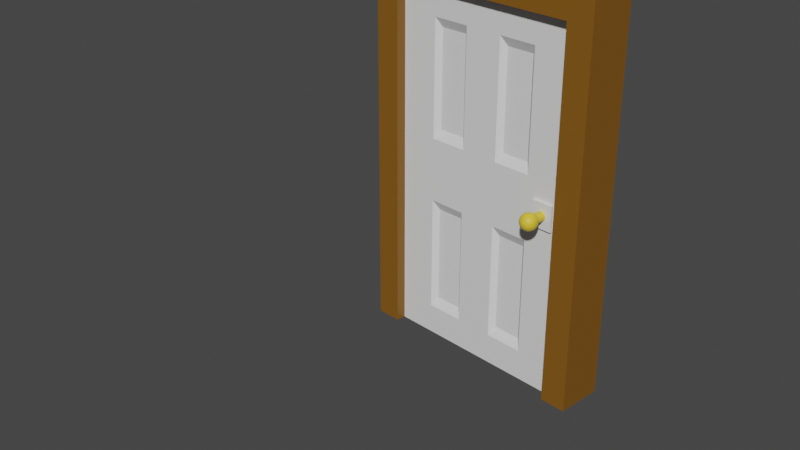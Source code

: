 # Source: DOOR.blend  (saved by Blender 2.81.16; exported with 4.5.12 LTS)
import bpy
from mathutils import Matrix  # noqa: F401  (used for matrix-valued properties, if any)

bpy.ops.wm.read_factory_settings(use_empty=True)
scene = bpy.context.scene
scene.name = 'Scene'

# ---- collections
col_collection = bpy.data.collections.new('Collection'); scene.collection.children.link(col_collection)

# ---- materials (node trees are filled in below, after node groups)
mat_brown = bpy.data.materials.new('brown')
mat_brown.use_transparent_shadow = False
mat_white = bpy.data.materials.new('white')
mat_white.use_transparent_shadow = False
mat_material_001 = bpy.data.materials.new('Material.001')
mat_material_001.use_transparent_shadow = False

# ---- material node trees
mat_brown.use_nodes = True; mat_brown.node_tree.nodes.clear()
_N = mat_brown.node_tree.nodes; _L = mat_brown.node_tree.links
n0 = _N.new('ShaderNodeOutputMaterial'); n0.name = 'Material Output'; n0.location = (300, 300)
n1 = _N.new('ShaderNodeBsdfPrincipled'); n1.name = 'Principled BSDF'; n1.location = (10, 300)
n1.distribution = 'GGX'
n1.subsurface_method = 'BURLEY'
n1.inputs[0].default_value = (0.2215, 0.09377, 0.007244, 1.0)
n1.inputs[3].default_value = 1.45
n1.inputs[27].default_value = (0.0, 0.0, 0.0, 1.0)
n1.inputs[28].default_value = 1.0
_L.new(n1.outputs[0], n0.inputs[0])
n0.is_active_output = True
mat_white.use_nodes = True; mat_white.node_tree.nodes.clear()
_N = mat_white.node_tree.nodes; _L = mat_white.node_tree.links
n0 = _N.new('ShaderNodeOutputMaterial'); n0.name = 'Material Output'; n0.location = (300, 300)
n1 = _N.new('ShaderNodeBsdfPrincipled'); n1.name = 'Principled BSDF'; n1.location = (10, 300)
n1.distribution = 'GGX'
n1.subsurface_method = 'BURLEY'
n1.inputs[3].default_value = 1.45
n1.inputs[27].default_value = (0.0, 0.0, 0.0, 1.0)
n1.inputs[28].default_value = 1.0
_L.new(n1.outputs[0], n0.inputs[0])
n0.is_active_output = True
mat_material_001.use_nodes = True; mat_material_001.node_tree.nodes.clear()
_N = mat_material_001.node_tree.nodes; _L = mat_material_001.node_tree.links
n0 = _N.new('ShaderNodeOutputMaterial'); n0.name = 'Material Output'; n0.location = (300, 300)
n1 = _N.new('ShaderNodeBsdfPrincipled'); n1.name = 'Principled BSDF'; n1.location = (10, 300)
n1.distribution = 'GGX'
n1.subsurface_method = 'BURLEY'
n1.inputs[0].default_value = (0.8, 0.5712, 0.03942, 1.0)
n1.inputs[3].default_value = 1.45
n1.inputs[27].default_value = (0.0, 0.0, 0.0, 1.0)
n1.inputs[28].default_value = 1.0
_L.new(n1.outputs[0], n0.inputs[0])
n0.is_active_output = True

# ---- world
world_world = bpy.data.worlds.new('World'); scene.world = world_world
world_world.use_nodes = True; world_world.node_tree.nodes.clear()
_N = world_world.node_tree.nodes; _L = world_world.node_tree.links
n0 = _N.new('ShaderNodeOutputWorld'); n0.name = 'World Output'; n0.location = (300, 300)
n1 = _N.new('ShaderNodeBackground'); n1.name = 'Background'; n1.location = (10, 300)
n1.inputs[0].default_value = (0.05088, 0.05088, 0.05088, 1.0)
_L.new(n1.outputs[0], n0.inputs[0])
n0.is_active_output = True
world_world.color = (0.05088, 0.05088, 0.05088)
world_world.use_sun_shadow = False
world_world.sun_shadow_jitter_overblur = 0.0

# ---- cameras
cam_camera = bpy.data.cameras.new('Camera')
cam_camera.clip_end = 100.0
cam_camera.ortho_scale = 7.314

# ---- meshes
me_cube_001 = bpy.data.meshes.new('Cube.001')
me_cube_001.from_pydata([(-0.1665, -1.0, -1.0), (-0.1665, -1.0, 2.787), (-0.1665, 1.0, -1.0), (-0.1665, 1.0, 2.787), (1.0, -1.0, -1.0), (1.0, -1.0, 2.787), (1.0, 1.0, -1.0), (1.0, 1.0, 2.787), (-0.1665, -1.0, 2.542), (-0.1665, 1.0, 2.542), (1.0, 1.0, 2.542), (1.0, -1.0, 2.542), (10.88, 1.0, 2.787), (10.88, -1.0, 2.787), (10.88, 1.0, 2.542), (10.88, -1.0, 2.542), (9.709, -1.0, 2.542), (9.709, -1.0, 2.787), (9.709, 1.0, 2.787), (9.709, 1.0, 2.542), (10.88, 1.0, -1.0), (10.88, -1.0, -1.0), (9.709, -1.0, -1.0), (9.709, 1.0, -1.0)], [], [(8, 1, 3, 9), (9, 3, 7, 10), (17, 16, 15, 13), (11, 5, 1, 8), (2, 6, 4, 0), (7, 3, 1, 5), (4, 11, 8, 0), (6, 10, 11, 4), (2, 9, 10, 6), (0, 8, 9, 2), (14, 12, 13, 15), (19, 18, 12, 14), (18, 17, 13, 12), (15, 16, 22, 21), (11, 10, 19, 16), (7, 5, 17, 18), (10, 7, 18, 19), (5, 11, 16, 17), (22, 23, 20, 21), (19, 14, 20, 23), (14, 15, 21, 20), (16, 19, 23, 22)])
_uv = me_cube_001.uv_layers.new(name='UVMap')
_uv.uv.foreach_set('vector', [0.5966, 0.0, 0.625, 0.0, 0.625, 0.25, 0.5966, 0.25, 0.5966, 0.25, 0.625, 0.25, 0.625, 0.5, 0.5966, 0.5, 0.625, 0.75, 0.5966, 0.75, 0.5966, 0.75, 0.625, 0.75, 0.5966, 0.75, 0.625, 0.75, 0.625, 1.0, 0.5966, 1.0, 0.125, 0.5, 0.375, 0.5, 0.375, 0.75, 0.125, 0.75, 0.625, 0.5, 0.875, 0.5, 0.875, 0.75, 0.625, 0.75, 0.375, 0.75, 0.5966, 0.75, 0.5966, 1.0, 0.375, 1.0, 0.375, 0.5, 0.5966, 0.5, 0.5966, 0.75, 0.375, 0.75, 0.375, 0.25, 0.5966, 0.25, 0.5966, 0.5, 0.375, 0.5, 0.375, 0.0, 0.5966, 0.0, 0.5966, 0.25, 0.375, 0.25, 0.5966, 0.5, 0.625, 0.5, 0.625, 0.75, 0.5966, 0.75, 0.5966, 0.5, 0.625, 0.5, 0.625, 0.5, 0.5966, 0.5, 0.625, 0.5, 0.625, 0.75, 0.625, 0.75, 0.625, 0.5, 0.5966, 0.75, 0.5966, 0.75, 0.5966, 0.75, 0.5966, 0.75, 0.5966, 0.75, 0.5966, 0.5, 0.5966, 0.5, 0.5966, 0.75, 0.625, 0.5, 0.625, 0.75, 0.625, 0.75, 0.625, 0.5, 0.5966, 0.5, 0.625, 0.5, 0.625, 0.5, 0.5966, 0.5, 0.625, 0.75, 0.5966, 0.75, 0.5966, 0.75, 0.625, 0.75, 0.5966, 0.75, 0.5966, 0.5, 0.5966, 0.5, 0.5966, 0.75, 0.5966, 0.5, 0.5966, 0.5, 0.5966, 0.5, 0.5966, 0.5, 0.5966, 0.5, 0.5966, 0.75, 0.5966, 0.75, 0.5966, 0.5, 0.5966, 0.75, 0.5966, 0.5, 0.5966, 0.5, 0.5966, 0.75])
me_cube_001.materials.append(mat_brown)
me_cube_001.use_remesh_fix_poles = True
me_cube_001.use_remesh_preserve_attributes = False
me_cube_001.use_mirror_vertex_groups = False
me_cube_001.update()
me_cube_002 = bpy.data.meshes.new('Cube.002')
me_cube_002.from_pydata([(-1.0, -1.0, -1.0), (-1.0, -1.0, 1.0), (-1.0, 1.0, -1.0), (-1.0, 1.0, 1.0), (1.0, -1.0, -1.0), (1.0, -1.0, 1.0), (1.0, 1.0, -1.0), (1.0, 1.0, 1.0), (0.6, 1.0, -1.0), (0.2, 1.0, -1.0), (-0.2, 1.0, -1.0), (-0.6, 1.0, -1.0), (-0.6, 1.0, 1.0), (-0.2, 1.0, 1.0), (0.2, 1.0, 1.0), (0.6, 1.0, 1.0), (-0.6, -1.0, -1.0), (-0.2, -1.0, -1.0), (0.2, -1.0, -1.0), (0.6, -1.0, -1.0), (0.6, -1.0, 1.0), (0.2, -1.0, 1.0), (-0.2, -1.0, 1.0), (-0.6, -1.0, 1.0), (-1.0, -1.0, -0.8309), (-1.0, -1.0, -0.178), (-1.0, -1.0, 0.178), (-1.0, -1.0, 0.8309), (-1.0, 1.0, 0.8309), (-1.0, 1.0, 0.178), (-1.0, 1.0, -0.178), (-1.0, 1.0, -0.8309), (1.0, 1.0, 0.8309), (1.0, 1.0, 0.178), (1.0, 1.0, -0.178), (1.0, 1.0, -0.8309), (1.0, -1.0, 0.8309), (0.9144, -1.0, 0.0702), (0.9144, -1.0, -0.0702), (1.0, -1.0, -0.8309), (0.547, -0.6297, 0.7778), (0.547, -0.6297, 0.231), (0.547, -0.6297, -0.231), (0.547, -0.6297, -0.7778), (0.253, -0.6297, 0.7778), (0.253, -0.6297, 0.231), (0.253, -0.6297, -0.231), (0.253, -0.6297, -0.7778), (-0.253, -0.6297, 0.7778), (-0.253, -0.6297, 0.231), (-0.253, -0.6297, -0.231), (-0.253, -0.6297, -0.7778), (-0.547, -0.6297, 0.7778), (-0.547, -0.6297, 0.231), (-0.547, -0.6297, -0.231), (-0.547, -0.6297, -0.7778), (-0.6, 1.0, 0.8309), (-0.6, 1.0, 0.178), (-0.6, 1.0, -0.178), (-0.6, 1.0, -0.8309), (-0.2, 1.0, 0.8309), (-0.2, 1.0, 0.178), (-0.2, 1.0, -0.178), (-0.2, 1.0, -0.8309), (0.2, 1.0, 0.8309), (0.2, 1.0, 0.178), (0.2, 1.0, -0.178), (0.2, 1.0, -0.8309), (0.6, 1.0, 0.8309), (0.6, 1.0, 0.178), (0.6, 1.0, -0.178), (0.6, 1.0, -0.8309), (0.6, -1.0, 0.8309), (0.6856, -1.0, 0.0702), (0.6856, -1.0, -0.0702), (0.6, -1.0, -0.8309), (0.2, -1.0, 0.8309), (0.2, -1.0, 0.178), (0.2, -1.0, -0.178), (0.2, -1.0, -0.8309), (-0.2, -1.0, 0.8309), (-0.2, -1.0, 0.178), (-0.2, -1.0, -0.178), (-0.2, -1.0, -0.8309), (-0.6, -1.0, 0.8309), (-0.6, -1.0, 0.178), (-0.6, -1.0, -0.178), (-0.6, -1.0, -0.8309), (1.0, -1.0, 0.178), (1.0, -1.0, -0.178), (0.6, -1.0, 0.178), (0.6, -1.0, -0.178), (0.848, -1.197, 0.02675), (0.848, -1.197, -0.02675), (0.752, -1.197, 0.02675), (0.752, -1.197, -0.02675), (0.9144, -1.197, 0.0702), (0.9144, -1.197, -0.0702), (0.6856, -1.197, 0.0702), (0.6856, -1.197, -0.0702), (0.8, -1.197, -5.215e-08), (0.751, -1.897, 0.0002515), (0.7377, -1.977, 0.0002515), (0.7267, -2.076, 0.0002515), (0.7186, -2.189, 0.0002515), (0.7136, -2.311, 0.0002515), (0.7119, -2.437, 0.0002515), (0.7136, -2.564, 0.0002515), (0.751, -2.978, 0.0002515), (0.752, -1.897, -0.004917), (0.7389, -1.977, -0.006327), (0.7281, -2.076, -0.007484), (0.7201, -2.189, -0.008344), (0.7152, -2.311, -0.008873), (0.7136, -2.437, -0.009052), (0.7152, -2.564, -0.008873), (0.7201, -2.686, -0.008344), (0.7281, -2.799, -0.007484), (0.7389, -2.897, -0.006327), (0.752, -2.978, -0.004917), (0.7669, -3.038, -0.003309), (0.7831, -3.075, -0.001564), (0.7548, -1.897, -0.009887), (0.7424, -1.977, -0.01265), (0.7323, -2.076, -0.01492), (0.7248, -2.189, -0.01661), (0.7201, -2.311, -0.01765), (0.7186, -2.437, -0.018), (0.7201, -2.564, -0.01765), (0.7248, -2.686, -0.01661), (0.7323, -2.799, -0.01492), (0.7424, -2.897, -0.01265), (0.7548, -2.978, -0.009887), (0.7688, -3.038, -0.006732), (0.7841, -3.075, -0.003309), (0.7593, -1.897, -0.01447), (0.7482, -1.977, -0.01848), (0.7391, -2.076, -0.02178), (0.7323, -2.189, -0.02423), (0.7281, -2.311, -0.02573), (0.7267, -2.437, -0.02624), (0.7281, -2.564, -0.02573), (0.7323, -2.686, -0.02423), (0.7391, -2.799, -0.02178), (0.7482, -2.897, -0.01848), (0.7593, -2.978, -0.01447), (0.772, -3.038, -0.009887), (0.7857, -3.075, -0.004917), (0.7654, -1.897, -0.01848), (0.7559, -1.977, -0.02359), (0.7482, -2.076, -0.02779), (0.7424, -2.189, -0.0309), (0.7389, -2.311, -0.03282), (0.7377, -2.437, -0.03347), (0.7389, -2.564, -0.03282), (0.7424, -2.686, -0.0309), (0.7482, -2.799, -0.02779), (0.7559, -2.897, -0.02359), (0.7654, -2.978, -0.01848), (0.7762, -3.038, -0.01265), (0.7878, -3.075, -0.006327), (0.7728, -1.897, -0.02178), (0.7654, -1.977, -0.02779), (0.7593, -2.076, -0.03272), (0.7548, -2.189, -0.03638), (0.752, -2.311, -0.03864), (0.751, -2.437, -0.0394), (0.752, -2.564, -0.03864), (0.7548, -2.686, -0.03638), (0.7593, -2.799, -0.03272), (0.7654, -2.897, -0.02779), (0.7728, -2.978, -0.02178), (0.7813, -3.038, -0.01492), (0.7904, -3.075, -0.007484), (0.7813, -1.897, -0.02423), (0.7762, -1.977, -0.0309), (0.772, -2.076, -0.03638), (0.7688, -2.189, -0.04045), (0.7669, -2.311, -0.04296), (0.7663, -2.437, -0.04381), (0.7669, -2.564, -0.04296), (0.7688, -2.686, -0.04045), (0.772, -2.799, -0.03638), (0.7762, -2.897, -0.0309), (0.7813, -2.978, -0.02423), (0.7871, -3.038, -0.01661), (0.7934, -3.075, -0.008344), (0.7904, -1.897, -0.02573), (0.7878, -1.977, -0.03282), (0.7857, -2.076, -0.03864), (0.7841, -2.189, -0.04296), (0.7831, -2.311, -0.04562), (0.7828, -2.437, -0.04652), (0.7831, -2.564, -0.04562), (0.7841, -2.686, -0.04296), (0.7857, -2.799, -0.03864), (0.7878, -2.897, -0.03282), (0.7904, -2.978, -0.02573), (0.7934, -3.038, -0.01765), (0.7966, -3.075, -0.008873), (0.8, -1.897, -0.02624), (0.8, -1.977, -0.03347), (0.8, -2.076, -0.0394), (0.8, -2.189, -0.04381), (0.8, -2.311, -0.04652), (0.8, -2.437, -0.04744), (0.8, -2.564, -0.04652), (0.8, -2.686, -0.04381), (0.8, -2.799, -0.0394), (0.8, -2.897, -0.03347), (0.8, -2.978, -0.02624), (0.8, -3.038, -0.018), (0.8, -3.075, -0.009052), (0.8096, -1.897, -0.02573), (0.8122, -1.977, -0.03282), (0.8143, -2.076, -0.03864), (0.8159, -2.189, -0.04296), (0.8169, -2.311, -0.04562), (0.8172, -2.437, -0.04652), (0.8169, -2.564, -0.04562), (0.8159, -2.686, -0.04296), (0.8143, -2.799, -0.03864), (0.8122, -2.897, -0.03282), (0.8096, -2.978, -0.02573), (0.8066, -3.038, -0.01765), (0.8034, -3.075, -0.008873), (0.8187, -1.897, -0.02423), (0.8238, -1.977, -0.0309), (0.828, -2.076, -0.03638), (0.8312, -2.189, -0.04045), (0.8331, -2.311, -0.04296), (0.8337, -2.437, -0.04381), (0.8331, -2.564, -0.04296), (0.8312, -2.686, -0.04045), (0.828, -2.799, -0.03638), (0.8238, -2.897, -0.0309), (0.8187, -2.978, -0.02423), (0.8129, -3.038, -0.01661), (0.8066, -3.075, -0.008344), (0.8272, -1.897, -0.02178), (0.8346, -1.977, -0.02779), (0.8407, -2.076, -0.03272), (0.8452, -2.189, -0.03638), (0.848, -2.311, -0.03864), (0.849, -2.437, -0.0394), (0.848, -2.564, -0.03864), (0.8452, -2.686, -0.03638), (0.8407, -2.799, -0.03272), (0.8346, -2.897, -0.02779), (0.8272, -2.978, -0.02178), (0.8187, -3.038, -0.01492), (0.8096, -3.075, -0.007484), (0.8346, -1.897, -0.01848), (0.8441, -1.977, -0.02359), (0.8518, -2.076, -0.02779), (0.8576, -2.189, -0.0309), (0.8611, -2.311, -0.03282), (0.8623, -2.437, -0.03347), (0.8611, -2.564, -0.03282), (0.8576, -2.686, -0.0309), (0.8518, -2.799, -0.02779), (0.8441, -2.897, -0.02359), (0.8346, -2.978, -0.01848), (0.8238, -3.038, -0.01265), (0.8122, -3.075, -0.006327), (0.8407, -1.897, -0.01447), (0.8518, -1.977, -0.01848), (0.8609, -2.076, -0.02178), (0.8677, -2.189, -0.02423), (0.8719, -2.311, -0.02573), (0.8733, -2.437, -0.02624), (0.8719, -2.564, -0.02573), (0.8677, -2.686, -0.02423), (0.8609, -2.799, -0.02178), (0.8518, -2.897, -0.01848), (0.8407, -2.978, -0.01447), (0.828, -3.038, -0.009887), (0.8143, -3.075, -0.004917), (0.8, -3.088, 0.0002515), (0.8452, -1.897, -0.009887), (0.8576, -1.977, -0.01265), (0.8677, -2.076, -0.01492), (0.8752, -2.189, -0.01661), (0.8799, -2.311, -0.01765), (0.8814, -2.437, -0.018), (0.8799, -2.564, -0.01765), (0.8752, -2.686, -0.01661), (0.8677, -2.799, -0.01492), (0.8576, -2.897, -0.01265), (0.8452, -2.978, -0.009887), (0.8312, -3.038, -0.006732), (0.8159, -3.075, -0.003309), (0.848, -1.897, -0.004917), (0.8611, -1.977, -0.006327), (0.8719, -2.076, -0.007484), (0.8799, -2.189, -0.008344), (0.8848, -2.311, -0.008873), (0.8864, -2.437, -0.009052), (0.8848, -2.564, -0.008873), (0.8799, -2.686, -0.008344), (0.8719, -2.799, -0.007484), (0.8611, -2.897, -0.006327), (0.848, -2.978, -0.004917), (0.8331, -3.038, -0.003309), (0.8169, -3.075, -0.001564), (0.849, -1.897, 0.0002515), (0.8623, -1.977, 0.0002515), (0.8733, -2.076, 0.0002515), (0.8814, -2.189, 0.0002515), (0.8864, -2.311, 0.0002515), (0.8881, -2.437, 0.0002515), (0.8864, -2.564, 0.0002515), (0.8814, -2.686, 0.0002515), (0.8733, -2.799, 0.0002515), (0.8623, -2.897, 0.0002515), (0.849, -2.978, 0.0002515), (0.8337, -3.038, 0.0002515), (0.8172, -3.075, 0.0002515), (0.848, -1.897, 0.00542), (0.8611, -1.977, 0.00683), (0.8719, -2.076, 0.007987), (0.8799, -2.189, 0.008847), (0.8848, -2.311, 0.009376), (0.8864, -2.437, 0.009555), (0.8848, -2.564, 0.009376), (0.8799, -2.686, 0.008847), (0.8719, -2.799, 0.007987), (0.8611, -2.897, 0.00683), (0.848, -2.978, 0.00542), (0.8331, -3.038, 0.003812), (0.8169, -3.075, 0.002067), (0.8452, -1.897, 0.01039), (0.8576, -1.977, 0.01316), (0.8677, -2.076, 0.01543), (0.8752, -2.189, 0.01711), (0.8799, -2.311, 0.01815), (0.8814, -2.437, 0.0185), (0.8799, -2.564, 0.01815), (0.8752, -2.686, 0.01711), (0.8677, -2.799, 0.01543), (0.8576, -2.897, 0.01316), (0.8452, -2.978, 0.01039), (0.8312, -3.038, 0.007235), (0.8159, -3.075, 0.003812), (0.8407, -1.897, 0.01497), (0.8518, -1.977, 0.01899), (0.8609, -2.076, 0.02228), (0.8677, -2.189, 0.02473), (0.8719, -2.311, 0.02624), (0.8733, -2.437, 0.02675), (0.8719, -2.564, 0.02624), (0.8677, -2.686, 0.02473), (0.8609, -2.799, 0.02228), (0.8518, -2.897, 0.01899), (0.8407, -2.978, 0.01497), (0.828, -3.038, 0.01039), (0.8143, -3.075, 0.00542), (0.8346, -1.897, 0.01899), (0.8441, -1.977, 0.0241), (0.8518, -2.076, 0.02829), (0.8576, -2.189, 0.03141), (0.8611, -2.311, 0.03332), (0.8623, -2.437, 0.03397), (0.8611, -2.564, 0.03332), (0.8576, -2.686, 0.03141), (0.8518, -2.799, 0.02829), (0.8441, -2.897, 0.0241), (0.8346, -2.978, 0.01899), (0.8238, -3.038, 0.01316), (0.8122, -3.075, 0.00683), (0.8272, -1.897, 0.02228), (0.8346, -1.977, 0.02829), (0.8407, -2.076, 0.03322), (0.8452, -2.189, 0.03688), (0.848, -2.311, 0.03914), (0.849, -2.437, 0.0399), (0.848, -2.564, 0.03914), (0.8452, -2.686, 0.03688), (0.8407, -2.799, 0.03322), (0.8346, -2.897, 0.02829), (0.8272, -2.978, 0.02228), (0.8187, -3.038, 0.01543), (0.8096, -3.075, 0.007987), (0.8187, -1.897, 0.02473), (0.8238, -1.977, 0.03141), (0.828, -2.076, 0.03688), (0.8312, -2.189, 0.04096), (0.8331, -2.311, 0.04346), (0.8337, -2.437, 0.04431), (0.8331, -2.564, 0.04346), (0.8312, -2.686, 0.04096), (0.828, -2.799, 0.03688), (0.8238, -2.897, 0.03141), (0.8187, -2.978, 0.02473), (0.8129, -3.038, 0.01711), (0.8066, -3.075, 0.008847), (0.8096, -1.897, 0.02624), (0.8122, -1.977, 0.03332), (0.8143, -2.076, 0.03914), (0.8159, -2.189, 0.04346), (0.8169, -2.311, 0.04612), (0.8172, -2.437, 0.04702), (0.8169, -2.564, 0.04612), (0.8159, -2.686, 0.04346), (0.8143, -2.799, 0.03914), (0.8122, -2.897, 0.03332), (0.8096, -2.978, 0.02624), (0.8066, -3.038, 0.01815), (0.8034, -3.075, 0.009376), (0.8, -1.897, 0.02675), (0.8, -1.977, 0.03397), (0.8, -2.076, 0.0399), (0.8, -2.189, 0.04431), (0.8, -2.311, 0.04702), (0.8, -2.437, 0.04794), (0.8, -2.564, 0.04702), (0.8, -2.686, 0.04431), (0.8, -2.799, 0.0399), (0.8, -2.897, 0.03397), (0.8, -2.978, 0.02675), (0.8, -3.038, 0.0185), (0.8, -3.075, 0.009555), (0.7904, -1.897, 0.02624), (0.7878, -1.977, 0.03332), (0.7857, -2.076, 0.03914), (0.7841, -2.189, 0.04346), (0.7831, -2.311, 0.04612), (0.7828, -2.437, 0.04702), (0.7831, -2.564, 0.04612), (0.7841, -2.686, 0.04346), (0.7857, -2.799, 0.03914), (0.7878, -2.897, 0.03332), (0.7904, -2.978, 0.02624), (0.7934, -3.038, 0.01815), (0.7966, -3.075, 0.009376), (0.7813, -1.897, 0.02473), (0.7762, -1.977, 0.03141), (0.772, -2.076, 0.03688), (0.7688, -2.189, 0.04096), (0.7669, -2.311, 0.04346), (0.7663, -2.437, 0.04431), (0.7669, -2.564, 0.04346), (0.7688, -2.686, 0.04096), (0.772, -2.799, 0.03688), (0.7762, -2.897, 0.03141), (0.7813, -2.978, 0.02473), (0.7871, -3.038, 0.01711), (0.7934, -3.075, 0.008847), (0.7728, -1.897, 0.02228), (0.7654, -1.977, 0.02829), (0.7593, -2.076, 0.03322), (0.7548, -2.189, 0.03688), (0.752, -2.311, 0.03914), (0.751, -2.437, 0.0399), (0.752, -2.564, 0.03914), (0.7548, -2.686, 0.03688), (0.7593, -2.799, 0.03322), (0.7654, -2.897, 0.02829), (0.7728, -2.978, 0.02228), (0.7813, -3.038, 0.01543), (0.7904, -3.075, 0.007987), (0.7654, -1.897, 0.01899), (0.7559, -1.977, 0.0241), (0.7482, -2.076, 0.02829), (0.7424, -2.189, 0.03141), (0.7389, -2.311, 0.03332), (0.7377, -2.437, 0.03397), (0.7389, -2.564, 0.03332), (0.7424, -2.686, 0.03141), (0.7482, -2.799, 0.02829), (0.7559, -2.897, 0.0241), (0.7654, -2.978, 0.01899), (0.7762, -3.038, 0.01316), (0.7878, -3.075, 0.00683), (0.7593, -1.897, 0.01497), (0.7482, -1.977, 0.01899), (0.7391, -2.076, 0.02228), (0.7323, -2.189, 0.02473), (0.7281, -2.311, 0.02624), (0.7267, -2.437, 0.02675), (0.7281, -2.564, 0.02624), (0.7323, -2.686, 0.02473), (0.7391, -2.799, 0.02228), (0.7482, -2.897, 0.01899), (0.7593, -2.978, 0.01497), (0.772, -3.038, 0.01039), (0.7857, -3.075, 0.00542), (0.7548, -1.897, 0.01039), (0.7424, -1.977, 0.01316), (0.7323, -2.076, 0.01543), (0.7248, -2.189, 0.01711), (0.7201, -2.311, 0.01815), (0.7186, -2.437, 0.0185), (0.7201, -2.564, 0.01815), (0.7248, -2.686, 0.01711), (0.7323, -2.799, 0.01543), (0.7424, -2.897, 0.01316), (0.7548, -2.978, 0.01039), (0.7688, -3.038, 0.007235), (0.7841, -3.075, 0.003812), (0.752, -1.897, 0.00542), (0.7389, -1.977, 0.00683), (0.7281, -2.076, 0.007987), (0.7201, -2.189, 0.008847), (0.7152, -2.311, 0.009376), (0.7136, -2.437, 0.009555), (0.7152, -2.564, 0.009376), (0.7201, -2.686, 0.008847), (0.7281, -2.799, 0.007987), (0.7389, -2.897, 0.00683), (0.752, -2.978, 0.00542), (0.7669, -3.038, 0.003812), (0.7831, -3.075, 0.002067), (0.7186, -2.686, 0.0002515), (0.7267, -2.799, 0.0002515), (0.7377, -2.897, 0.0002515), (0.7663, -3.038, 0.0002515), (0.7828, -3.075, 0.0002515), (0.7828, -1.197, 0.0002515), (0.7663, -1.197, 0.0002515), (0.752, -1.197, -5.631e-08), (0.7831, -1.197, -0.001564), (0.7669, -1.197, -0.003309), (0.752, -1.197, -0.004917), (0.7841, -1.197, -0.003309), (0.7688, -1.197, -0.006732), (0.7548, -1.197, -0.01039), (0.7857, -1.197, -0.004917), (0.772, -1.197, -0.009887), (0.7593, -1.197, -0.01497), (0.7878, -1.197, -0.006327), (0.7762, -1.197, -0.01265), (0.7654, -1.197, -0.01899), (0.7904, -1.197, -0.007484), (0.7813, -1.197, -0.01492), (0.7728, -1.197, -0.02228), (0.7934, -1.197, -0.008344), (0.7871, -1.197, -0.01661), (0.7813, -1.197, -0.02473), (0.7966, -1.197, -0.008873), (0.7934, -1.197, -0.01765), (0.7904, -1.197, -0.02624), (0.8, -1.197, -0.009052), (0.8, -1.197, -0.018), (0.8, -1.197, -0.02675), (0.8034, -1.197, -0.008873), (0.8066, -1.197, -0.01765), (0.8096, -1.197, -0.02624), (0.8066, -1.197, -0.008344), (0.8129, -1.197, -0.01661), (0.8187, -1.197, -0.02473), (0.8096, -1.197, -0.007484), (0.8187, -1.197, -0.01492), (0.8272, -1.197, -0.02228), (0.8122, -1.197, -0.006327), (0.8238, -1.197, -0.01265), (0.8346, -1.197, -0.01899), (0.8143, -1.197, -0.004917), (0.828, -1.197, -0.009887), (0.8407, -1.197, -0.01497), (0.8159, -1.197, -0.003309), (0.8312, -1.197, -0.006732), (0.8452, -1.197, -0.01039), (0.8169, -1.197, -0.001564), (0.8331, -1.197, -0.003309), (0.848, -1.197, -0.004917), (0.8172, -1.197, 0.0002515), (0.8337, -1.197, 0.0002515), (0.848, -1.197, -5.355e-08), (0.8169, -1.197, 0.002067), (0.8331, -1.197, 0.003812), (0.848, -1.197, 0.00542), (0.8159, -1.197, 0.003812), (0.8312, -1.197, 0.007235), (0.8452, -1.197, 0.01039), (0.8143, -1.197, 0.00542), (0.828, -1.197, 0.01039), (0.8407, -1.197, 0.01497), (0.8, -1.197, 0.0002515), (0.8122, -1.197, 0.00683), (0.8238, -1.197, 0.01316), (0.8346, -1.197, 0.01899), (0.8096, -1.197, 0.007987), (0.8187, -1.197, 0.01543), (0.8272, -1.197, 0.02228), (0.8066, -1.197, 0.008847), (0.8129, -1.197, 0.01711), (0.8187, -1.197, 0.02473), (0.8034, -1.197, 0.009376), (0.8066, -1.197, 0.01815), (0.8096, -1.197, 0.02624), (0.8, -1.197, 0.009555), (0.8, -1.197, 0.0185), (0.8, -1.197, 0.02675), (0.7966, -1.197, 0.009376), (0.7934, -1.197, 0.01815), (0.7904, -1.197, 0.02624), (0.7934, -1.197, 0.008847), (0.7871, -1.197, 0.01711), (0.7813, -1.197, 0.02473), (0.7904, -1.197, 0.007987), (0.7813, -1.197, 0.01543), (0.7728, -1.197, 0.02228), (0.7878, -1.197, 0.00683), (0.7762, -1.197, 0.01316), (0.7654, -1.197, 0.01899), (0.7857, -1.197, 0.00542), (0.772, -1.197, 0.01039), (0.7593, -1.197, 0.01497), (0.7841, -1.197, 0.003812), (0.7688, -1.197, 0.007235), (0.7548, -1.197, 0.01039), (0.7831, -1.197, 0.002067), (0.7669, -1.197, 0.003812), (0.752, -1.197, 0.00542)], [], [(27, 1, 3, 28), (68, 15, 7, 32), (32, 7, 5, 36), (84, 23, 1, 27), (8, 6, 4, 19), (12, 3, 1, 23), (7, 15, 20, 5), (15, 14, 21, 20), (14, 13, 22, 21), (13, 12, 23, 22), (2, 11, 16, 0), (11, 10, 17, 16), (10, 9, 18, 17), (9, 8, 19, 18), (36, 5, 20, 72), (72, 20, 21, 76), (76, 21, 22, 80), (80, 22, 23, 84), (28, 3, 12, 56), (56, 12, 13, 60), (60, 13, 14, 64), (64, 14, 15, 68), (9, 67, 71, 8), (67, 66, 70, 71), (66, 65, 69, 70), (65, 64, 68, 69), (10, 63, 67, 9), (63, 62, 66, 67), (62, 61, 65, 66), (61, 60, 64, 65), (11, 59, 63, 10), (59, 58, 62, 63), (58, 57, 61, 62), (57, 56, 60, 61), (2, 31, 59, 11), (31, 30, 58, 59), (30, 29, 57, 58), (29, 28, 56, 57), (17, 83, 87, 16), (51, 50, 54, 55), (82, 81, 85, 86), (49, 48, 52, 53), (18, 79, 83, 17), (79, 78, 82, 83), (78, 77, 81, 82), (77, 76, 80, 81), (19, 75, 79, 18), (43, 42, 46, 47), (91, 90, 77, 78), (41, 40, 44, 45), (4, 39, 75, 19), (39, 89, 91, 75), (38, 37, 96, 97), (88, 36, 72, 90), (16, 87, 24, 0), (87, 86, 25, 24), (86, 85, 26, 25), (85, 84, 27, 26), (6, 35, 39, 4), (35, 34, 89, 39), (34, 33, 88, 89), (33, 32, 36, 88), (8, 71, 35, 6), (71, 70, 34, 35), (70, 69, 33, 34), (69, 68, 32, 33), (0, 24, 31, 2), (24, 25, 30, 31), (25, 26, 29, 30), (26, 27, 28, 29), (40, 41, 90, 72), (42, 43, 75, 91), (45, 44, 76, 77), (47, 46, 78, 79), (48, 49, 81, 80), (50, 51, 83, 82), (53, 52, 84, 85), (55, 54, 86, 87), (51, 55, 87, 83), (54, 50, 82, 86), (49, 53, 85, 81), (52, 48, 80, 84), (43, 47, 79, 75), (46, 42, 91, 78), (41, 45, 77, 90), (44, 40, 72, 76), (37, 38, 89, 88), (74, 73, 90, 91), (38, 74, 91, 89), (73, 37, 88, 90), (100, 593, 94, 520), (37, 73, 98, 96), (73, 74, 99, 98), (74, 38, 97, 99), (92, 568, 93, 97, 96), (95, 520, 94, 98, 99), (93, 544, 95, 99, 97), (94, 593, 92, 96, 98), (544, 100, 520, 95), (93, 568, 100, 544), (568, 92, 593, 100), (514, 513, 116, 117), (102, 101, 109, 110), (515, 514, 117, 118), (103, 102, 110, 111), (108, 515, 118, 119), (104, 103, 111, 112), (516, 108, 119, 120), (105, 104, 112, 113), (517, 516, 120, 121), (106, 105, 113, 114), (278, 517, 121), (107, 106, 114, 115), (513, 107, 115, 116), (116, 115, 128, 129), (117, 116, 129, 130), (110, 109, 122, 123), (118, 117, 130, 131), (111, 110, 123, 124), (119, 118, 131, 132), (112, 111, 124, 125), (120, 119, 132, 133), (113, 112, 125, 126), (121, 120, 133, 134), (114, 113, 126, 127), (278, 121, 134), (115, 114, 127, 128), (125, 124, 137, 138), (133, 132, 145, 146), (126, 125, 138, 139), (134, 133, 146, 147), (127, 126, 139, 140), (278, 134, 147), (128, 127, 140, 141), (129, 128, 141, 142), (130, 129, 142, 143), (123, 122, 135, 136), (131, 130, 143, 144), (124, 123, 136, 137), (132, 131, 144, 145), (142, 141, 154, 155), (143, 142, 155, 156), (136, 135, 148, 149), (144, 143, 156, 157), (137, 136, 149, 150), (145, 144, 157, 158), (138, 137, 150, 151), (146, 145, 158, 159), (139, 138, 151, 152), (147, 146, 159, 160), (140, 139, 152, 153), (278, 147, 160), (141, 140, 153, 154), (159, 158, 171, 172), (152, 151, 164, 165), (160, 159, 172, 173), (153, 152, 165, 166), (278, 160, 173), (154, 153, 166, 167), (155, 154, 167, 168), (156, 155, 168, 169), (149, 148, 161, 162), (157, 156, 169, 170), (150, 149, 162, 163), (158, 157, 170, 171), (151, 150, 163, 164), (169, 168, 181, 182), (162, 161, 174, 175), (170, 169, 182, 183), (163, 162, 175, 176), (171, 170, 183, 184), (164, 163, 176, 177), (172, 171, 184, 185), (165, 164, 177, 178), (173, 172, 185, 186), (166, 165, 178, 179), (278, 173, 186), (167, 166, 179, 180), (168, 167, 180, 181), (178, 177, 190, 191), (186, 185, 198, 199), (179, 178, 191, 192), (278, 186, 199), (180, 179, 192, 193), (181, 180, 193, 194), (182, 181, 194, 195), (175, 174, 187, 188), (183, 182, 195, 196), (176, 175, 188, 189), (184, 183, 196, 197), (177, 176, 189, 190), (185, 184, 197, 198), (195, 194, 207, 208), (188, 187, 200, 201), (196, 195, 208, 209), (189, 188, 201, 202), (197, 196, 209, 210), (190, 189, 202, 203), (198, 197, 210, 211), (191, 190, 203, 204), (199, 198, 211, 212), (192, 191, 204, 205), (278, 199, 212), (193, 192, 205, 206), (194, 193, 206, 207), (212, 211, 224, 225), (205, 204, 217, 218), (278, 212, 225), (206, 205, 218, 219), (207, 206, 219, 220), (208, 207, 220, 221), (201, 200, 213, 214), (209, 208, 221, 222), (202, 201, 214, 215), (210, 209, 222, 223), (203, 202, 215, 216), (211, 210, 223, 224), (204, 203, 216, 217), (222, 221, 234, 235), (215, 214, 227, 228), (223, 222, 235, 236), (216, 215, 228, 229), (224, 223, 236, 237), (217, 216, 229, 230), (225, 224, 237, 238), (218, 217, 230, 231), (278, 225, 238), (219, 218, 231, 232), (220, 219, 232, 233), (221, 220, 233, 234), (214, 213, 226, 227), (278, 238, 251), (232, 231, 244, 245), (233, 232, 245, 246), (234, 233, 246, 247), (227, 226, 239, 240), (235, 234, 247, 248), (228, 227, 240, 241), (236, 235, 248, 249), (229, 228, 241, 242), (237, 236, 249, 250), (230, 229, 242, 243), (238, 237, 250, 251), (231, 230, 243, 244), (241, 240, 253, 254), (249, 248, 261, 262), (242, 241, 254, 255), (250, 249, 262, 263), (243, 242, 255, 256), (251, 250, 263, 264), (244, 243, 256, 257), (278, 251, 264), (245, 244, 257, 258), (246, 245, 258, 259), (247, 246, 259, 260), (240, 239, 252, 253), (248, 247, 260, 261), (258, 257, 270, 271), (259, 258, 271, 272), (260, 259, 272, 273), (253, 252, 265, 266), (261, 260, 273, 274), (254, 253, 266, 267), (262, 261, 274, 275), (255, 254, 267, 268), (263, 262, 275, 276), (256, 255, 268, 269), (264, 263, 276, 277), (257, 256, 269, 270), (278, 264, 277), (275, 274, 288, 289), (268, 267, 281, 282), (276, 275, 289, 290), (269, 268, 282, 283), (277, 276, 290, 291), (270, 269, 283, 284), (278, 277, 291), (271, 270, 284, 285), (272, 271, 285, 286), (273, 272, 286, 287), (266, 265, 279, 280), (274, 273, 287, 288), (267, 266, 280, 281), (286, 285, 298, 299), (287, 286, 299, 300), (280, 279, 292, 293), (288, 287, 300, 301), (281, 280, 293, 294), (289, 288, 301, 302), (282, 281, 294, 295), (290, 289, 302, 303), (283, 282, 295, 296), (291, 290, 303, 304), (284, 283, 296, 297), (278, 291, 304), (285, 284, 297, 298), (295, 294, 307, 308), (303, 302, 315, 316), (296, 295, 308, 309), (304, 303, 316, 317), (297, 296, 309, 310), (278, 304, 317), (298, 297, 310, 311), (299, 298, 311, 312), (300, 299, 312, 313), (293, 292, 305, 306), (301, 300, 313, 314), (294, 293, 306, 307), (302, 301, 314, 315), (312, 311, 324, 325), (313, 312, 325, 326), (306, 305, 318, 319), (314, 313, 326, 327), (307, 306, 319, 320), (315, 314, 327, 328), (308, 307, 320, 321), (316, 315, 328, 329), (309, 308, 321, 322), (317, 316, 329, 330), (310, 309, 322, 323), (278, 317, 330), (311, 310, 323, 324), (329, 328, 341, 342), (322, 321, 334, 335), (330, 329, 342, 343), (323, 322, 335, 336), (278, 330, 343), (324, 323, 336, 337), (325, 324, 337, 338), (326, 325, 338, 339), (319, 318, 331, 332), (327, 326, 339, 340), (320, 319, 332, 333), (328, 327, 340, 341), (321, 320, 333, 334), (339, 338, 351, 352), (332, 331, 344, 345), (340, 339, 352, 353), (333, 332, 345, 346), (341, 340, 353, 354), (334, 333, 346, 347), (342, 341, 354, 355), (335, 334, 347, 348), (343, 342, 355, 356), (336, 335, 348, 349), (278, 343, 356), (337, 336, 349, 350), (338, 337, 350, 351), (356, 355, 368, 369), (349, 348, 361, 362), (278, 356, 369), (350, 349, 362, 363), (351, 350, 363, 364), (352, 351, 364, 365), (345, 344, 357, 358), (353, 352, 365, 366), (346, 345, 358, 359), (354, 353, 366, 367), (347, 346, 359, 360), (355, 354, 367, 368), (348, 347, 360, 361), (358, 357, 370, 371), (366, 365, 378, 379), (359, 358, 371, 372), (367, 366, 379, 380), (360, 359, 372, 373), (368, 367, 380, 381), (361, 360, 373, 374), (369, 368, 381, 382), (362, 361, 374, 375), (278, 369, 382), (363, 362, 375, 376), (364, 363, 376, 377), (365, 364, 377, 378), (375, 374, 387, 388), (278, 382, 395), (376, 375, 388, 389), (135, 122, 526, 529), (377, 376, 389, 390), (383, 370, 584, 587), (378, 377, 390, 391), (371, 370, 383, 384), (379, 378, 391, 392), (372, 371, 384, 385), (380, 379, 392, 393), (373, 372, 385, 386), (381, 380, 393, 394), (374, 373, 386, 387), (382, 381, 394, 395), (392, 391, 404, 405), (385, 384, 397, 398), (393, 392, 405, 406), (386, 385, 398, 399), (394, 393, 406, 407), (387, 386, 399, 400), (395, 394, 407, 408), (388, 387, 400, 401), (279, 265, 559, 562), (278, 395, 408), (389, 388, 401, 402), (239, 226, 550, 553), (390, 389, 402, 403), (101, 500, 614, 520), (391, 390, 403, 404), (384, 383, 396, 397), (422, 409, 593, 596), (278, 408, 421), (402, 401, 414, 415), (213, 200, 544, 547), (403, 402, 415, 416), (487, 474, 608, 611), (404, 403, 416, 417), (397, 396, 409, 410), (405, 404, 417, 418), (398, 397, 410, 411), (406, 405, 418, 419), (399, 398, 411, 412), (407, 406, 419, 420), (400, 399, 412, 413), (408, 407, 420, 421), (401, 400, 413, 414), (411, 410, 423, 424), (419, 418, 431, 432), (412, 411, 424, 425), (420, 419, 432, 433), (413, 412, 425, 426), (421, 420, 433, 434), (414, 413, 426, 427), (357, 344, 577, 581), (278, 421, 434), (415, 414, 427, 428), (318, 305, 568, 571), (416, 415, 428, 429), (174, 161, 535, 538), (417, 416, 429, 430), (410, 409, 422, 423), (418, 417, 430, 431), (428, 427, 440, 441), (396, 383, 587, 590), (429, 428, 441, 442), (252, 239, 553, 556), (430, 429, 442, 443), (423, 422, 435, 436), (431, 430, 443, 444), (424, 423, 436, 437), (432, 431, 444, 445), (425, 424, 437, 438), (433, 432, 445, 446), (426, 425, 438, 439), (434, 433, 446, 447), (427, 426, 439, 440), (500, 487, 611, 614), (278, 434, 447), (445, 444, 457, 458), (438, 437, 450, 451), (446, 445, 458, 459), (439, 438, 451, 452), (447, 446, 459, 460), (440, 439, 452, 453), (461, 448, 602, 605), (278, 447, 460), (441, 440, 453, 454), (292, 279, 562, 565), (442, 441, 454, 455), (187, 174, 538, 541), (443, 442, 455, 456), (436, 435, 448, 449), (444, 443, 456, 457), (437, 436, 449, 450), (455, 454, 467, 468), (148, 135, 529, 532), (456, 455, 468, 469), (449, 448, 461, 462), (457, 456, 469, 470), (450, 449, 462, 463), (458, 457, 470, 471), (451, 450, 463, 464), (459, 458, 471, 472), (452, 451, 464, 465), (460, 459, 472, 473), (453, 452, 465, 466), (435, 422, 596, 599), (278, 460, 473), (454, 453, 466, 467), (331, 318, 571, 574), (472, 471, 484, 485), (465, 464, 477, 478), (473, 472, 485, 486), (466, 465, 478, 479), (226, 213, 547, 550), (278, 473, 486), (467, 466, 479, 480), (370, 357, 581, 584), (468, 467, 480, 481), (474, 461, 605, 608), (469, 468, 481, 482), (462, 461, 474, 475), (470, 469, 482, 483), (463, 462, 475, 476), (471, 470, 483, 484), (464, 463, 476, 477), (122, 109, 523, 526), (482, 481, 494, 495), (475, 474, 487, 488), (483, 482, 495, 496), (476, 475, 488, 489), (484, 483, 496, 497), (477, 476, 489, 490), (485, 484, 497, 498), (478, 477, 490, 491), (486, 485, 498, 499), (479, 478, 491, 492), (265, 252, 556, 559), (278, 486, 499), (480, 479, 492, 493), (161, 148, 532, 535), (481, 480, 493, 494), (491, 490, 503, 504), (499, 498, 511, 512), (492, 491, 504, 505), (109, 101, 520, 523), (278, 499, 512), (493, 492, 505, 506), (200, 187, 541, 544), (494, 493, 506, 507), (409, 396, 590, 593), (495, 494, 507, 508), (488, 487, 500, 501), (496, 495, 508, 509), (489, 488, 501, 502), (497, 496, 509, 510), (490, 489, 502, 503), (498, 497, 510, 511), (508, 507, 513, 514), (501, 500, 101, 102), (509, 508, 514, 515), (502, 501, 102, 103), (510, 509, 515, 108), (503, 502, 103, 104), (511, 510, 108, 516), (504, 503, 104, 105), (512, 511, 516, 517), (505, 504, 105, 106), (305, 292, 565, 568), (278, 512, 517), (506, 505, 106, 107), (448, 435, 599, 602), (507, 506, 107, 513), (344, 331, 574, 577), (520, 519, 522, 523), (518, 578, 521), (519, 518, 521, 522), (522, 521, 524, 525), (523, 522, 525, 526), (521, 578, 524), (524, 578, 527), (525, 524, 527, 528), (526, 525, 528, 529), (529, 528, 531, 532), (527, 578, 530), (528, 527, 530, 531), (530, 578, 533), (531, 530, 533, 534), (532, 531, 534, 535), (535, 534, 537, 538), (533, 578, 536), (534, 533, 536, 537), (536, 578, 539), (537, 536, 539, 540), (538, 537, 540, 541), (539, 578, 542), (540, 539, 542, 543), (541, 540, 543, 544), (542, 578, 545), (543, 542, 545, 546), (544, 543, 546, 547), (545, 578, 548), (546, 545, 548, 549), (547, 546, 549, 550), (548, 578, 551), (549, 548, 551, 552), (550, 549, 552, 553), (551, 578, 554), (552, 551, 554, 555), (553, 552, 555, 556), (555, 554, 557, 558), (556, 555, 558, 559), (554, 578, 557), (557, 578, 560), (558, 557, 560, 561), (559, 558, 561, 562), (561, 560, 563, 564), (562, 561, 564, 565), (560, 578, 563), (563, 578, 566), (564, 563, 566, 567), (565, 564, 567, 568), (568, 567, 570, 571), (566, 578, 569), (567, 566, 569, 570), (569, 578, 572), (570, 569, 572, 573), (571, 570, 573, 574), (572, 578, 575), (573, 572, 575, 576), (574, 573, 576, 577), (575, 578, 579), (576, 575, 579, 580), (577, 576, 580, 581), (579, 578, 582), (580, 579, 582, 583), (581, 580, 583, 584), (582, 578, 585), (583, 582, 585, 586), (584, 583, 586, 587), (585, 578, 588), (586, 585, 588, 589), (587, 586, 589, 590), (588, 578, 591), (589, 588, 591, 592), (590, 589, 592, 593), (591, 578, 594), (592, 591, 594, 595), (593, 592, 595, 596), (595, 594, 597, 598), (596, 595, 598, 599), (594, 578, 597), (597, 578, 600), (598, 597, 600, 601), (599, 598, 601, 602), (602, 601, 604, 605), (600, 578, 603), (601, 600, 603, 604), (603, 578, 606), (604, 603, 606, 607), (605, 604, 607, 608), (608, 607, 610, 611), (606, 578, 609), (607, 606, 609, 610), (609, 578, 612), (610, 609, 612, 613), (611, 610, 613, 614), (612, 578, 518), (613, 612, 518, 519), (614, 613, 519, 520)])
me_cube_002.polygons.foreach_set('material_index', [0, 0, 0, 0, 0, 0, 0, 0, 0, 0, 0, 0, 0, 0, 0, 0, 0, 0, 0, 0, 0, 0, 0, 0, 0, 0, 0, 0, 0, 0, 0, 0, 0, 0, 0, 0, 0, 0, 0, 0, 0, 0, 0, 0, 0, 0, 0, 0, 0, 0, 0, 0, 0, 0, 0, 0, 0, 0, 0, 0, 0, 0, 0, 0, 0, 0, 0, 0, 0, 0, 0, 0, 0, 0, 0, 0, 0, 0, 0, 0, 0, 0, 0, 0, 0, 0, 0, 0, 0, 0, 0, 0, 0, 0, 0, 0, 0, 0, 0, 0, 0, 1, 1, 1, 1, 1, 1, 1, 1, 1, 1, 1, 1, 1, 1, 1, 1, 1, 1, 1, 1, 1, 1, 1, 1, 1, 1, 1, 1, 1, 1, 1, 1, 1, 1, 1, 1, 1, 1, 1, 1, 1, 1, 1, 1, 1, 1, 1, 1, 1, 1, 1, 1, 1, 1, 1, 1, 1, 1, 1, 1, 1, 1, 1, 1, 1, 1, 1, 1, 1, 1, 1, 1, 1, 1, 1, 1, 1, 1, 1, 1, 1, 1, 1, 1, 1, 1, 1, 1, 1, 1, 1, 1, 1, 1, 1, 1, 1, 1, 1, 1, 1, 1, 1, 1, 1, 1, 1, 1, 1, 1, 1, 1, 1, 1, 1, 1, 1, 1, 1, 1, 1, 1, 1, 1, 1, 1, 1, 1, 1, 1, 1, 1, 1, 1, 1, 1, 1, 1, 1, 1, 1, 1, 1, 1, 1, 1, 1, 1, 1, 1, 1, 1, 1, 1, 1, 1, 1, 1, 1, 1, 1, 1, 1, 1, 1, 1, 1, 1, 1, 1, 1, 1, 1, 1, 1, 1, 1, 1, 1, 1, 1, 1, 1, 1, 1, 1, 1, 1, 1, 1, 1, 1, 1, 1, 1, 1, 1, 1, 1, 1, 1, 1, 1, 1, 1, 1, 1, 1, 1, 1, 1, 1, 1, 1, 1, 1, 1, 1, 1, 1, 1, 1, 1, 1, 1, 1, 1, 1, 1, 1, 1, 1, 1, 1, 1, 1, 1, 1, 1, 1, 1, 1, 1, 1, 1, 1, 1, 1, 1, 1, 1, 1, 1, 1, 1, 1, 1, 1, 1, 1, 1, 1, 1, 1, 1, 1, 1, 1, 1, 1, 1, 1, 1, 1, 1, 1, 1, 1, 1, 1, 1, 1, 1, 1, 1, 1, 1, 1, 1, 1, 1, 1, 1, 1, 1, 1, 1, 1, 1, 1, 1, 1, 1, 1, 1, 1, 1, 1, 1, 1, 1, 1, 1, 1, 1, 1, 1, 1, 1, 1, 1, 1, 1, 1, 1, 1, 1, 1, 1, 1, 1, 1, 1, 1, 1, 1, 1, 1, 1, 1, 1, 1, 1, 1, 1, 1, 1, 1, 1, 1, 1, 1, 1, 1, 1, 1, 1, 1, 1, 1, 1, 1, 1, 1, 1, 1, 1, 1, 1, 1, 1, 1, 1, 1, 1, 1, 1, 1, 1, 1, 1, 1, 1, 1, 1, 1, 1, 1, 1, 1, 1, 1, 1, 1, 1, 1, 1, 1, 1, 1, 1, 1, 1, 1, 1, 1, 1, 1, 1, 1, 1, 1, 1, 1, 1, 1, 1, 1, 1, 1, 1, 1, 1, 1, 1, 1, 1, 1, 1, 1, 1, 1, 1, 1, 1, 1, 1, 1, 1, 1, 1, 1, 1, 1, 1, 1, 1, 1, 0, 0, 0, 0, 0, 0, 0, 0, 0, 0, 0, 0, 0, 0, 0, 0, 0, 0, 0, 0, 0, 0, 0, 0, 0, 0, 0, 0, 0, 0, 0, 0, 0, 0, 0, 0, 0, 0, 0, 0, 0, 0, 0, 0, 0, 0, 0, 0, 0, 0, 0, 0, 0, 0, 0, 0, 0, 0, 0, 0, 0, 0, 0, 0, 0, 0, 0, 0, 0, 0, 0, 0, 0, 0, 0, 0, 0, 0, 0, 0, 0, 0, 0, 0, 0, 0, 0, 0, 0, 0, 0, 0, 0, 0, 0, 0])
_uv = me_cube_002.uv_layers.new(name='UVMap')
_uv.uv.foreach_set('vector', [0.575, 0.0, 0.625, 0.0, 0.625, 0.25, 0.575, 0.25, 0.575, 0.45, 0.625, 0.45, 0.625, 0.5, 0.575, 0.5, 0.575, 0.5, 0.625, 0.5, 0.625, 0.75, 0.575, 0.75, 0.575, 0.95, 0.625, 0.95, 0.625, 1.0, 0.575, 1.0, 0.325, 0.5, 0.375, 0.5, 0.375, 0.75, 0.325, 0.75, 0.825, 0.5, 0.875, 0.5, 0.875, 0.75, 0.825, 0.75, 0.625, 0.5, 0.675, 0.5, 0.675, 0.75, 0.625, 0.75, 0.675, 0.5, 0.725, 0.5, 0.725, 0.75, 0.675, 0.75, 0.725, 0.5, 0.775, 0.5, 0.775, 0.75, 0.725, 0.75, 0.775, 0.5, 0.825, 0.5, 0.825, 0.75, 0.775, 0.75, 0.125, 0.5, 0.175, 0.5, 0.175, 0.75, 0.125, 0.75, 0.175, 0.5, 0.225, 0.5, 0.225, 0.75, 0.175, 0.75, 0.225, 0.5, 0.275, 0.5, 0.275, 0.75, 0.225, 0.75, 0.275, 0.5, 0.325, 0.5, 0.325, 0.75, 0.275, 0.75, 0.575, 0.75, 0.625, 0.75, 0.625, 0.8, 0.575, 0.8, 0.575, 0.8, 0.625, 0.8, 0.625, 0.85, 0.575, 0.85, 0.575, 0.85, 0.625, 0.85, 0.625, 0.9, 0.575, 0.9, 0.575, 0.9, 0.625, 0.9, 0.625, 0.95, 0.575, 0.95, 0.575, 0.25, 0.625, 0.25, 0.625, 0.3, 0.575, 0.3, 0.575, 0.3, 0.625, 0.3, 0.625, 0.35, 0.575, 0.35, 0.575, 0.35, 0.625, 0.35, 0.625, 0.4, 0.575, 0.4, 0.575, 0.4, 0.625, 0.4, 0.625, 0.45, 0.575, 0.45, 0.375, 0.4, 0.425, 0.4, 0.425, 0.45, 0.375, 0.45, 0.425, 0.4, 0.475, 0.4, 0.475, 0.45, 0.425, 0.45, 0.475, 0.4, 0.525, 0.4, 0.525, 0.45, 0.475, 0.45, 0.525, 0.4, 0.575, 0.4, 0.575, 0.45, 0.525, 0.45, 0.375, 0.35, 0.425, 0.35, 0.425, 0.4, 0.375, 0.4, 0.425, 0.35, 0.475, 0.35, 0.475, 0.4, 0.425, 0.4, 0.475, 0.35, 0.525, 0.35, 0.525, 0.4, 0.475, 0.4, 0.525, 0.35, 0.575, 0.35, 0.575, 0.4, 0.525, 0.4, 0.375, 0.3, 0.425, 0.3, 0.425, 0.35, 0.375, 0.35, 0.425, 0.3, 0.475, 0.3, 0.475, 0.35, 0.425, 0.35, 0.475, 0.3, 0.525, 0.3, 0.525, 0.35, 0.475, 0.35, 0.525, 0.3, 0.575, 0.3, 0.575, 0.35, 0.525, 0.35, 0.375, 0.25, 0.425, 0.25, 0.425, 0.3, 0.375, 0.3, 0.425, 0.25, 0.475, 0.25, 0.475, 0.3, 0.425, 0.3, 0.475, 0.25, 0.525, 0.25, 0.525, 0.3, 0.475, 0.3, 0.525, 0.25, 0.575, 0.25, 0.575, 0.3, 0.525, 0.3, 0.375, 0.9, 0.425, 0.9, 0.425, 0.95, 0.375, 0.95, 0.4291, 0.9066, 0.4709, 0.9066, 0.4709, 0.9434, 0.4291, 0.9434, 0.475, 0.9, 0.525, 0.9, 0.525, 0.95, 0.475, 0.95, 0.5291, 0.9066, 0.5709, 0.9066, 0.5709, 0.9434, 0.5291, 0.9434, 0.375, 0.85, 0.425, 0.85, 0.425, 0.9, 0.375, 0.9, 0.425, 0.85, 0.475, 0.85, 0.475, 0.9, 0.425, 0.9, 0.475, 0.85, 0.525, 0.85, 0.525, 0.9, 0.475, 0.9, 0.525, 0.85, 0.575, 0.85, 0.575, 0.9, 0.525, 0.9, 0.375, 0.8, 0.425, 0.8, 0.425, 0.85, 0.375, 0.85, 0.4291, 0.8066, 0.4709, 0.8066, 0.4709, 0.8434, 0.4291, 0.8434, 0.475, 0.8, 0.525, 0.8, 0.525, 0.85, 0.475, 0.85, 0.5291, 0.8066, 0.5709, 0.8066, 0.5709, 0.8434, 0.5291, 0.8434, 0.375, 0.75, 0.425, 0.75, 0.425, 0.8, 0.375, 0.8, 0.425, 0.75, 0.475, 0.75, 0.475, 0.8, 0.425, 0.8, 0.4829, 0.757, 0.5171, 0.757, 0.5171, 0.757, 0.4829, 0.757, 0.525, 0.75, 0.575, 0.75, 0.575, 0.8, 0.525, 0.8, 0.375, 0.95, 0.425, 0.95, 0.425, 1.0, 0.375, 1.0, 0.425, 0.95, 0.475, 0.95, 0.475, 1.0, 0.425, 1.0, 0.475, 0.95, 0.525, 0.95, 0.525, 1.0, 0.475, 1.0, 0.525, 0.95, 0.575, 0.95, 0.575, 1.0, 0.525, 1.0, 0.375, 0.5, 0.425, 0.5, 0.425, 0.75, 0.375, 0.75, 0.425, 0.5, 0.475, 0.5, 0.475, 0.75, 0.425, 0.75, 0.475, 0.5, 0.525, 0.5, 0.525, 0.75, 0.475, 0.75, 0.525, 0.5, 0.575, 0.5, 0.575, 0.75, 0.525, 0.75, 0.375, 0.45, 0.425, 0.45, 0.425, 0.5, 0.375, 0.5, 0.425, 0.45, 0.475, 0.45, 0.475, 0.5, 0.425, 0.5, 0.475, 0.45, 0.525, 0.45, 0.525, 0.5, 0.475, 0.5, 0.525, 0.45, 0.575, 0.45, 0.575, 0.5, 0.525, 0.5, 0.375, 0.0, 0.425, 0.0, 0.425, 0.25, 0.375, 0.25, 0.425, 0.0, 0.475, 0.0, 0.475, 0.25, 0.425, 0.25, 0.475, 0.0, 0.525, 0.0, 0.525, 0.25, 0.475, 0.25, 0.525, 0.0, 0.575, 0.0, 0.575, 0.25, 0.525, 0.25, 0.5709, 0.8066, 0.5291, 0.8066, 0.525, 0.8, 0.575, 0.8, 0.4709, 0.8066, 0.4291, 0.8066, 0.425, 0.8, 0.475, 0.8, 0.5291, 0.8434, 0.5709, 0.8434, 0.575, 0.85, 0.525, 0.85, 0.4291, 0.8434, 0.4709, 0.8434, 0.475, 0.85, 0.425, 0.85, 0.5709, 0.9066, 0.5291, 0.9066, 0.525, 0.9, 0.575, 0.9, 0.4709, 0.9066, 0.4291, 0.9066, 0.425, 0.9, 0.475, 0.9, 0.5291, 0.9434, 0.5709, 0.9434, 0.575, 0.95, 0.525, 0.95, 0.4291, 0.9434, 0.4709, 0.9434, 0.475, 0.95, 0.425, 0.95, 0.4291, 0.9066, 0.4291, 0.9434, 0.425, 0.95, 0.425, 0.9, 0.4709, 0.9434, 0.4709, 0.9066, 0.475, 0.9, 0.475, 0.95, 0.5291, 0.9066, 0.5291, 0.9434, 0.525, 0.95, 0.525, 0.9, 0.5709, 0.9434, 0.5709, 0.9066, 0.575, 0.9, 0.575, 0.95, 0.4291, 0.8066, 0.4291, 0.8434, 0.425, 0.85, 0.425, 0.8, 0.4709, 0.8434, 0.4709, 0.8066, 0.475, 0.8, 0.475, 0.85, 0.5291, 0.8066, 0.5291, 0.8434, 0.525, 0.85, 0.525, 0.8, 0.5709, 0.8434, 0.5709, 0.8066, 0.575, 0.8, 0.575, 0.85, 0.5171, 0.757, 0.4829, 0.757, 0.475, 0.75, 0.525, 0.75, 0.4829, 0.793, 0.5171, 0.793, 0.525, 0.8, 0.475, 0.8, 0.4829, 0.757, 0.4829, 0.793, 0.475, 0.8, 0.475, 0.75, 0.5171, 0.793, 0.5171, 0.757, 0.525, 0.75, 0.525, 0.8, 0.5, 0.775, 0.5065, 0.775, 0.5065, 0.7861, 0.5, 0.7861, 0.5171, 0.757, 0.5171, 0.793, 0.5171, 0.793, 0.5171, 0.757, 0.5171, 0.793, 0.4829, 0.793, 0.4829, 0.793, 0.5171, 0.793, 0.4829, 0.793, 0.4829, 0.757, 0.4829, 0.757, 0.4829, 0.793, 0.5065, 0.7639, 0.5, 0.7639, 0.4935, 0.7639, 0.4829, 0.757, 0.5171, 0.757, 0.4935, 0.7861, 0.5, 0.7861, 0.5065, 0.7861, 0.5171, 0.793, 0.4829, 0.793, 0.4935, 0.7639, 0.4935, 0.775, 0.4935, 0.7861, 0.4829, 0.793, 0.4829, 0.757, 0.5065, 0.7861, 0.5065, 0.775, 0.5065, 0.7639, 0.5171, 0.757, 0.5171, 0.793, 0.4935, 0.775, 0.5, 0.775, 0.5, 0.7861, 0.4935, 0.7861, 0.4935, 0.7639, 0.5, 0.7639, 0.5, 0.775, 0.4935, 0.775, 0.5, 0.7639, 0.5065, 0.7639, 0.5065, 0.775, 0.5, 0.775, 0.75, 0.3125, 0.75, 0.375, 0.7188, 0.375, 0.7188, 0.3125, 0.75, 0.75, 0.75, 0.8125, 0.7188, 0.8125, 0.7188, 0.75, 0.75, 0.25, 0.75, 0.3125, 0.7188, 0.3125, 0.7188, 0.25, 0.75, 0.6875, 0.75, 0.75, 0.7188, 0.75, 0.7188, 0.6875, 0.75, 0.1875, 0.75, 0.25, 0.7188, 0.25, 0.7188, 0.1875, 0.75, 0.625, 0.75, 0.6875, 0.7188, 0.6875, 0.7188, 0.625, 0.75, 0.125, 0.75, 0.1875, 0.7188, 0.1875, 0.7188, 0.125, 0.75, 0.5625, 0.75, 0.625, 0.7188, 0.625, 0.7188, 0.5625, 0.75, 0.0625, 0.75, 0.125, 0.7188, 0.125, 0.7187, 0.0625, 0.75, 0.5, 0.75, 0.5625, 0.7188, 0.5625, 0.7188, 0.5, 0.7344, 0.0, 0.75, 0.0625, 0.7187, 0.0625, 0.75, 0.4375, 0.75, 0.5, 0.7188, 0.5, 0.7188, 0.4375, 0.75, 0.375, 0.75, 0.4375, 0.7188, 0.4375, 0.7188, 0.375, 0.7188, 0.375, 0.7188, 0.4375, 0.6875, 0.4375, 0.6875, 0.375, 0.7188, 0.3125, 0.7188, 0.375, 0.6875, 0.375, 0.6875, 0.3125, 0.7188, 0.75, 0.7188, 0.8125, 0.6875, 0.8125, 0.6875, 0.75, 0.7188, 0.25, 0.7188, 0.3125, 0.6875, 0.3125, 0.6875, 0.25, 0.7188, 0.6875, 0.7188, 0.75, 0.6875, 0.75, 0.6875, 0.6875, 0.7188, 0.1875, 0.7188, 0.25, 0.6875, 0.25, 0.6875, 0.1875, 0.7188, 0.625, 0.7188, 0.6875, 0.6875, 0.6875, 0.6875, 0.625, 0.7188, 0.125, 0.7188, 0.1875, 0.6875, 0.1875, 0.6875, 0.125, 0.7188, 0.5625, 0.7188, 0.625, 0.6875, 0.625, 0.6875, 0.5625, 0.7187, 0.0625, 0.7188, 0.125, 0.6875, 0.125, 0.6875, 0.0625, 0.7188, 0.5, 0.7188, 0.5625, 0.6875, 0.5625, 0.6875, 0.5, 0.7031, 0.0, 0.7187, 0.0625, 0.6875, 0.0625, 0.7188, 0.4375, 0.7188, 0.5, 0.6875, 0.5, 0.6875, 0.4375, 0.6875, 0.625, 0.6875, 0.6875, 0.6562, 0.6875, 0.6562, 0.625, 0.6875, 0.125, 0.6875, 0.1875, 0.6562, 0.1875, 0.6562, 0.125, 0.6875, 0.5625, 0.6875, 0.625, 0.6562, 0.625, 0.6562, 0.5625, 0.6875, 0.0625, 0.6875, 0.125, 0.6562, 0.125, 0.6562, 0.0625, 0.6875, 0.5, 0.6875, 0.5625, 0.6562, 0.5625, 0.6562, 0.5, 0.6719, 0.0, 0.6875, 0.0625, 0.6562, 0.0625, 0.6875, 0.4375, 0.6875, 0.5, 0.6562, 0.5, 0.6562, 0.4375, 0.6875, 0.375, 0.6875, 0.4375, 0.6562, 0.4375, 0.6562, 0.375, 0.6875, 0.3125, 0.6875, 0.375, 0.6562, 0.375, 0.6562, 0.3125, 0.6875, 0.75, 0.6875, 0.8125, 0.6562, 0.8125, 0.6562, 0.75, 0.6875, 0.25, 0.6875, 0.3125, 0.6562, 0.3125, 0.6562, 0.25, 0.6875, 0.6875, 0.6875, 0.75, 0.6562, 0.75, 0.6562, 0.6875, 0.6875, 0.1875, 0.6875, 0.25, 0.6562, 0.25, 0.6562, 0.1875, 0.6562, 0.375, 0.6562, 0.4375, 0.625, 0.4375, 0.625, 0.375, 0.6562, 0.3125, 0.6562, 0.375, 0.625, 0.375, 0.625, 0.3125, 0.6562, 0.75, 0.6562, 0.8125, 0.625, 0.8125, 0.625, 0.75, 0.6562, 0.25, 0.6562, 0.3125, 0.625, 0.3125, 0.625, 0.25, 0.6562, 0.6875, 0.6562, 0.75, 0.625, 0.75, 0.625, 0.6875, 0.6562, 0.1875, 0.6562, 0.25, 0.625, 0.25, 0.625, 0.1875, 0.6562, 0.625, 0.6562, 0.6875, 0.625, 0.6875, 0.625, 0.625, 0.6562, 0.125, 0.6562, 0.1875, 0.625, 0.1875, 0.625, 0.125, 0.6562, 0.5625, 0.6562, 0.625, 0.625, 0.625, 0.625, 0.5625, 0.6562, 0.0625, 0.6562, 0.125, 0.625, 0.125, 0.625, 0.0625, 0.6562, 0.5, 0.6562, 0.5625, 0.625, 0.5625, 0.625, 0.5, 0.6406, 0.0, 0.6562, 0.0625, 0.625, 0.0625, 0.6562, 0.4375, 0.6562, 0.5, 0.625, 0.5, 0.625, 0.4375, 0.625, 0.125, 0.625, 0.1875, 0.5937, 0.1875, 0.5937, 0.125, 0.625, 0.5625, 0.625, 0.625, 0.5937, 0.625, 0.5937, 0.5625, 0.625, 0.0625, 0.625, 0.125, 0.5937, 0.125, 0.5937, 0.0625, 0.625, 0.5, 0.625, 0.5625, 0.5937, 0.5625, 0.5937, 0.5, 0.6094, 0.0, 0.625, 0.0625, 0.5937, 0.0625, 0.625, 0.4375, 0.625, 0.5, 0.5937, 0.5, 0.5937, 0.4375, 0.625, 0.375, 0.625, 0.4375, 0.5937, 0.4375, 0.5938, 0.375, 0.625, 0.3125, 0.625, 0.375, 0.5938, 0.375, 0.5937, 0.3125, 0.625, 0.75, 0.625, 0.8125, 0.5937, 0.8125, 0.5937, 0.75, 0.625, 0.25, 0.625, 0.3125, 0.5937, 0.3125, 0.5937, 0.25, 0.625, 0.6875, 0.625, 0.75, 0.5937, 0.75, 0.5937, 0.6875, 0.625, 0.1875, 0.625, 0.25, 0.5937, 0.25, 0.5937, 0.1875, 0.625, 0.625, 0.625, 0.6875, 0.5937, 0.6875, 0.5937, 0.625, 0.5937, 0.3125, 0.5938, 0.375, 0.5625, 0.375, 0.5625, 0.3125, 0.5937, 0.75, 0.5937, 0.8125, 0.5625, 0.8125, 0.5625, 0.75, 0.5937, 0.25, 0.5937, 0.3125, 0.5625, 0.3125, 0.5625, 0.25, 0.5937, 0.6875, 0.5937, 0.75, 0.5625, 0.75, 0.5625, 0.6875, 0.5937, 0.1875, 0.5937, 0.25, 0.5625, 0.25, 0.5625, 0.1875, 0.5937, 0.625, 0.5937, 0.6875, 0.5625, 0.6875, 0.5625, 0.625, 0.5937, 0.125, 0.5937, 0.1875, 0.5625, 0.1875, 0.5625, 0.125, 0.5937, 0.5625, 0.5937, 0.625, 0.5625, 0.625, 0.5625, 0.5625, 0.5937, 0.0625, 0.5937, 0.125, 0.5625, 0.125, 0.5625, 0.0625, 0.5937, 0.5, 0.5937, 0.5625, 0.5625, 0.5625, 0.5625, 0.5, 0.5781, 0.0, 0.5937, 0.0625, 0.5625, 0.0625, 0.5937, 0.4375, 0.5937, 0.5, 0.5625, 0.5, 0.5625, 0.4375, 0.5938, 0.375, 0.5937, 0.4375, 0.5625, 0.4375, 0.5625, 0.375, 0.5625, 0.5625, 0.5625, 0.625, 0.5312, 0.625, 0.5312, 0.5625, 0.5625, 0.0625, 0.5625, 0.125, 0.5312, 0.125, 0.5312, 0.0625, 0.5625, 0.5, 0.5625, 0.5625, 0.5312, 0.5625, 0.5312, 0.5, 0.5469, 0.0, 0.5625, 0.0625, 0.5312, 0.0625, 0.5625, 0.4375, 0.5625, 0.5, 0.5312, 0.5, 0.5312, 0.4375, 0.5625, 0.375, 0.5625, 0.4375, 0.5312, 0.4375, 0.5312, 0.375, 0.5625, 0.3125, 0.5625, 0.375, 0.5312, 0.375, 0.5312, 0.3125, 0.5625, 0.75, 0.5625, 0.8125, 0.5312, 0.8125, 0.5312, 0.75, 0.5625, 0.25, 0.5625, 0.3125, 0.5312, 0.3125, 0.5312, 0.25, 0.5625, 0.6875, 0.5625, 0.75, 0.5312, 0.75, 0.5312, 0.6875, 0.5625, 0.1875, 0.5625, 0.25, 0.5312, 0.25, 0.5312, 0.1875, 0.5625, 0.625, 0.5625, 0.6875, 0.5312, 0.6875, 0.5312, 0.625, 0.5625, 0.125, 0.5625, 0.1875, 0.5312, 0.1875, 0.5312, 0.125, 0.5312, 0.3125, 0.5312, 0.375, 0.5, 0.375, 0.5, 0.3125, 0.5312, 0.75, 0.5312, 0.8125, 0.5, 0.8125, 0.5, 0.75, 0.5312, 0.25, 0.5312, 0.3125, 0.5, 0.3125, 0.5, 0.25, 0.5312, 0.6875, 0.5312, 0.75, 0.5, 0.75, 0.5, 0.6875, 0.5312, 0.1875, 0.5312, 0.25, 0.5, 0.25, 0.5, 0.1875, 0.5312, 0.625, 0.5312, 0.6875, 0.5, 0.6875, 0.5, 0.625, 0.5312, 0.125, 0.5312, 0.1875, 0.5, 0.1875, 0.5, 0.125, 0.5312, 0.5625, 0.5312, 0.625, 0.5, 0.625, 0.5, 0.5625, 0.5312, 0.0625, 0.5312, 0.125, 0.5, 0.125, 0.5, 0.0625, 0.5312, 0.5, 0.5312, 0.5625, 0.5, 0.5625, 0.5, 0.5, 0.5156, 0.0, 0.5312, 0.0625, 0.5, 0.0625, 0.5312, 0.4375, 0.5312, 0.5, 0.5, 0.5, 0.5, 0.4375, 0.5312, 0.375, 0.5312, 0.4375, 0.5, 0.4375, 0.5, 0.375, 0.5, 0.0625, 0.5, 0.125, 0.4687, 0.125, 0.4687, 0.0625, 0.5, 0.5, 0.5, 0.5625, 0.4687, 0.5625, 0.4687, 0.5, 0.4844, 0.0, 0.5, 0.0625, 0.4687, 0.0625, 0.5, 0.4375, 0.5, 0.5, 0.4687, 0.5, 0.4687, 0.4375, 0.5, 0.375, 0.5, 0.4375, 0.4687, 0.4375, 0.4687, 0.375, 0.5, 0.3125, 0.5, 0.375, 0.4687, 0.375, 0.4687, 0.3125, 0.5, 0.75, 0.5, 0.8125, 0.4687, 0.8125, 0.4687, 0.75, 0.5, 0.25, 0.5, 0.3125, 0.4687, 0.3125, 0.4687, 0.25, 0.5, 0.6875, 0.5, 0.75, 0.4687, 0.75, 0.4687, 0.6875, 0.5, 0.1875, 0.5, 0.25, 0.4687, 0.25, 0.4687, 0.1875, 0.5, 0.625, 0.5, 0.6875, 0.4687, 0.6875, 0.4687, 0.625, 0.5, 0.125, 0.5, 0.1875, 0.4687, 0.1875, 0.4687, 0.125, 0.5, 0.5625, 0.5, 0.625, 0.4687, 0.625, 0.4687, 0.5625, 0.4687, 0.25, 0.4687, 0.3125, 0.4375, 0.3125, 0.4375, 0.25, 0.4687, 0.6875, 0.4687, 0.75, 0.4375, 0.75, 0.4375, 0.6875, 0.4687, 0.1875, 0.4687, 0.25, 0.4375, 0.25, 0.4375, 0.1875, 0.4687, 0.625, 0.4687, 0.6875, 0.4375, 0.6875, 0.4375, 0.625, 0.4687, 0.125, 0.4687, 0.1875, 0.4375, 0.1875, 0.4375, 0.125, 0.4687, 0.5625, 0.4687, 0.625, 0.4375, 0.625, 0.4375, 0.5625, 0.4687, 0.0625, 0.4687, 0.125, 0.4375, 0.125, 0.4375, 0.0625, 0.4687, 0.5, 0.4687, 0.5625, 0.4375, 0.5625, 0.4375, 0.5, 0.4531, 0.0, 0.4687, 0.0625, 0.4375, 0.0625, 0.4687, 0.4375, 0.4687, 0.5, 0.4375, 0.5, 0.4375, 0.4375, 0.4687, 0.375, 0.4687, 0.4375, 0.4375, 0.4375, 0.4375, 0.375, 0.4687, 0.3125, 0.4687, 0.375, 0.4375, 0.375, 0.4375, 0.3125, 0.4687, 0.75, 0.4687, 0.8125, 0.4375, 0.8125, 0.4375, 0.75, 0.4219, 0.0, 0.4375, 0.0625, 0.4062, 0.0625, 0.4375, 0.4375, 0.4375, 0.5, 0.4062, 0.5, 0.4062, 0.4375, 0.4375, 0.375, 0.4375, 0.4375, 0.4062, 0.4375, 0.4062, 0.375, 0.4375, 0.3125, 0.4375, 0.375, 0.4062, 0.375, 0.4062, 0.3125, 0.4375, 0.75, 0.4375, 0.8125, 0.4062, 0.8125, 0.4062, 0.75, 0.4375, 0.25, 0.4375, 0.3125, 0.4062, 0.3125, 0.4062, 0.25, 0.4375, 0.6875, 0.4375, 0.75, 0.4062, 0.75, 0.4062, 0.6875, 0.4375, 0.1875, 0.4375, 0.25, 0.4062, 0.25, 0.4062, 0.1875, 0.4375, 0.625, 0.4375, 0.6875, 0.4062, 0.6875, 0.4062, 0.625, 0.4375, 0.125, 0.4375, 0.1875, 0.4062, 0.1875, 0.4062, 0.125, 0.4375, 0.5625, 0.4375, 0.625, 0.4062, 0.625, 0.4062, 0.5625, 0.4375, 0.0625, 0.4375, 0.125, 0.4062, 0.125, 0.4062, 0.0625, 0.4375, 0.5, 0.4375, 0.5625, 0.4062, 0.5625, 0.4062, 0.5, 0.4062, 0.6875, 0.4062, 0.75, 0.375, 0.75, 0.375, 0.6875, 0.4062, 0.1875, 0.4062, 0.25, 0.375, 0.25, 0.375, 0.1875, 0.4062, 0.625, 0.4062, 0.6875, 0.375, 0.6875, 0.375, 0.625, 0.4062, 0.125, 0.4062, 0.1875, 0.375, 0.1875, 0.375, 0.125, 0.4062, 0.5625, 0.4062, 0.625, 0.375, 0.625, 0.375, 0.5625, 0.4062, 0.0625, 0.4062, 0.125, 0.375, 0.125, 0.375, 0.0625, 0.4062, 0.5, 0.4062, 0.5625, 0.375, 0.5625, 0.375, 0.5, 0.3906, 0.0, 0.4062, 0.0625, 0.375, 0.0625, 0.4062, 0.4375, 0.4062, 0.5, 0.375, 0.5, 0.375, 0.4375, 0.4062, 0.375, 0.4062, 0.4375, 0.375, 0.4375, 0.375, 0.375, 0.4062, 0.3125, 0.4062, 0.375, 0.375, 0.375, 0.375, 0.3125, 0.4062, 0.75, 0.4062, 0.8125, 0.375, 0.8125, 0.375, 0.75, 0.4062, 0.25, 0.4062, 0.3125, 0.375, 0.3125, 0.375, 0.25, 0.375, 0.4375, 0.375, 0.5, 0.3437, 0.5, 0.3437, 0.4375, 0.375, 0.375, 0.375, 0.4375, 0.3437, 0.4375, 0.3437, 0.375, 0.375, 0.3125, 0.375, 0.375, 0.3437, 0.375, 0.3437, 0.3125, 0.375, 0.75, 0.375, 0.8125, 0.3437, 0.8125, 0.3437, 0.75, 0.375, 0.25, 0.375, 0.3125, 0.3437, 0.3125, 0.3437, 0.25, 0.375, 0.6875, 0.375, 0.75, 0.3437, 0.75, 0.3437, 0.6875, 0.375, 0.1875, 0.375, 0.25, 0.3437, 0.25, 0.3437, 0.1875, 0.375, 0.625, 0.375, 0.6875, 0.3437, 0.6875, 0.3437, 0.625, 0.375, 0.125, 0.375, 0.1875, 0.3437, 0.1875, 0.3437, 0.125, 0.375, 0.5625, 0.375, 0.625, 0.3437, 0.625, 0.3437, 0.5625, 0.375, 0.0625, 0.375, 0.125, 0.3437, 0.125, 0.3437, 0.0625, 0.375, 0.5, 0.375, 0.5625, 0.3437, 0.5625, 0.3437, 0.5, 0.3594, 0.0, 0.375, 0.0625, 0.3437, 0.0625, 0.3437, 0.1875, 0.3437, 0.25, 0.3125, 0.25, 0.3125, 0.1875, 0.3437, 0.625, 0.3437, 0.6875, 0.3125, 0.6875, 0.3125, 0.625, 0.3437, 0.125, 0.3437, 0.1875, 0.3125, 0.1875, 0.3125, 0.125, 0.3437, 0.5625, 0.3437, 0.625, 0.3125, 0.625, 0.3125, 0.5625, 0.3437, 0.0625, 0.3437, 0.125, 0.3125, 0.125, 0.3125, 0.0625, 0.3437, 0.5, 0.3437, 0.5625, 0.3125, 0.5625, 0.3125, 0.5, 0.3281, 0.0, 0.3437, 0.0625, 0.3125, 0.0625, 0.3437, 0.4375, 0.3437, 0.5, 0.3125, 0.5, 0.3125, 0.4375, 0.3437, 0.375, 0.3437, 0.4375, 0.3125, 0.4375, 0.3125, 0.375, 0.3437, 0.3125, 0.3437, 0.375, 0.3125, 0.375, 0.3125, 0.3125, 0.3437, 0.75, 0.3437, 0.8125, 0.3125, 0.8125, 0.3125, 0.75, 0.3437, 0.25, 0.3437, 0.3125, 0.3125, 0.3125, 0.3125, 0.25, 0.3437, 0.6875, 0.3437, 0.75, 0.3125, 0.75, 0.3125, 0.6875, 0.3125, 0.375, 0.3125, 0.4375, 0.2812, 0.4375, 0.2812, 0.375, 0.3125, 0.3125, 0.3125, 0.375, 0.2812, 0.375, 0.2812, 0.3125, 0.3125, 0.75, 0.3125, 0.8125, 0.2812, 0.8125, 0.2812, 0.75, 0.3125, 0.25, 0.3125, 0.3125, 0.2812, 0.3125, 0.2812, 0.25, 0.3125, 0.6875, 0.3125, 0.75, 0.2812, 0.75, 0.2812, 0.6875, 0.3125, 0.1875, 0.3125, 0.25, 0.2812, 0.25, 0.2812, 0.1875, 0.3125, 0.625, 0.3125, 0.6875, 0.2812, 0.6875, 0.2812, 0.625, 0.3125, 0.125, 0.3125, 0.1875, 0.2812, 0.1875, 0.2812, 0.125, 0.3125, 0.5625, 0.3125, 0.625, 0.2812, 0.625, 0.2812, 0.5625, 0.3125, 0.0625, 0.3125, 0.125, 0.2812, 0.125, 0.2812, 0.0625, 0.3125, 0.5, 0.3125, 0.5625, 0.2812, 0.5625, 0.2812, 0.5, 0.2969, 0.0, 0.3125, 0.0625, 0.2812, 0.0625, 0.3125, 0.4375, 0.3125, 0.5, 0.2812, 0.5, 0.2812, 0.4375, 0.2812, 0.625, 0.2812, 0.6875, 0.25, 0.6875, 0.25, 0.625, 0.2812, 0.125, 0.2812, 0.1875, 0.25, 0.1875, 0.25, 0.125, 0.2812, 0.5625, 0.2812, 0.625, 0.25, 0.625, 0.25, 0.5625, 0.2812, 0.0625, 0.2812, 0.125, 0.25, 0.125, 0.25, 0.0625, 0.2812, 0.5, 0.2812, 0.5625, 0.25, 0.5625, 0.25, 0.5, 0.2656, 0.0, 0.2812, 0.0625, 0.25, 0.0625, 0.2812, 0.4375, 0.2812, 0.5, 0.25, 0.5, 0.25, 0.4375, 0.2812, 0.375, 0.2812, 0.4375, 0.25, 0.4375, 0.25, 0.375, 0.2812, 0.3125, 0.2812, 0.375, 0.25, 0.375, 0.25, 0.3125, 0.2812, 0.75, 0.2812, 0.8125, 0.25, 0.8125, 0.25, 0.75, 0.2812, 0.25, 0.2812, 0.3125, 0.25, 0.3125, 0.25, 0.25, 0.2812, 0.6875, 0.2812, 0.75, 0.25, 0.75, 0.25, 0.6875, 0.2812, 0.1875, 0.2812, 0.25, 0.25, 0.25, 0.25, 0.1875, 0.25, 0.375, 0.25, 0.4375, 0.2187, 0.4375, 0.2188, 0.375, 0.25, 0.3125, 0.25, 0.375, 0.2188, 0.375, 0.2187, 0.3125, 0.25, 0.75, 0.25, 0.8125, 0.2188, 0.8125, 0.2187, 0.75, 0.25, 0.25, 0.25, 0.3125, 0.2187, 0.3125, 0.2187, 0.25, 0.25, 0.6875, 0.25, 0.75, 0.2187, 0.75, 0.2187, 0.6875, 0.25, 0.1875, 0.25, 0.25, 0.2187, 0.25, 0.2188, 0.1875, 0.25, 0.625, 0.25, 0.6875, 0.2187, 0.6875, 0.2188, 0.625, 0.25, 0.125, 0.25, 0.1875, 0.2188, 0.1875, 0.2188, 0.125, 0.25, 0.5625, 0.25, 0.625, 0.2188, 0.625, 0.2187, 0.5625, 0.25, 0.0625, 0.25, 0.125, 0.2188, 0.125, 0.2188, 0.0625, 0.25, 0.5, 0.25, 0.5625, 0.2187, 0.5625, 0.2187, 0.5, 0.2344, 0.0, 0.25, 0.0625, 0.2188, 0.0625, 0.25, 0.4375, 0.25, 0.5, 0.2187, 0.5, 0.2187, 0.4375, 0.2188, 0.125, 0.2188, 0.1875, 0.1875, 0.1875, 0.1875, 0.125, 0.2187, 0.5625, 0.2188, 0.625, 0.1875, 0.625, 0.1875, 0.5625, 0.2188, 0.0625, 0.2188, 0.125, 0.1875, 0.125, 0.1875, 0.0625, 0.2187, 0.5, 0.2187, 0.5625, 0.1875, 0.5625, 0.1875, 0.5, 0.2031, 0.0, 0.2188, 0.0625, 0.1875, 0.0625, 0.2187, 0.4375, 0.2187, 0.5, 0.1875, 0.5, 0.1875, 0.4375, 0.2188, 0.375, 0.2187, 0.4375, 0.1875, 0.4375, 0.1875, 0.375, 0.2187, 0.3125, 0.2188, 0.375, 0.1875, 0.375, 0.1875, 0.3125, 0.2187, 0.75, 0.2188, 0.8125, 0.1875, 0.8125, 0.1875, 0.75, 0.2187, 0.25, 0.2187, 0.3125, 0.1875, 0.3125, 0.1875, 0.25, 0.2187, 0.6875, 0.2187, 0.75, 0.1875, 0.75, 0.1875, 0.6875, 0.2188, 0.1875, 0.2187, 0.25, 0.1875, 0.25, 0.1875, 0.1875, 0.2188, 0.625, 0.2187, 0.6875, 0.1875, 0.6875, 0.1875, 0.625, 0.1875, 0.3125, 0.1875, 0.375, 0.1563, 0.375, 0.1562, 0.3125, 0.1875, 0.75, 0.1875, 0.8125, 0.1563, 0.8125, 0.1563, 0.75, 0.1875, 0.25, 0.1875, 0.3125, 0.1562, 0.3125, 0.1563, 0.25, 0.1875, 0.6875, 0.1875, 0.75, 0.1563, 0.75, 0.1562, 0.6875, 0.1875, 0.1875, 0.1875, 0.25, 0.1563, 0.25, 0.1563, 0.1875, 0.1875, 0.625, 0.1875, 0.6875, 0.1562, 0.6875, 0.1563, 0.625, 0.1875, 0.125, 0.1875, 0.1875, 0.1563, 0.1875, 0.1563, 0.125, 0.1875, 0.5625, 0.1875, 0.625, 0.1563, 0.625, 0.1562, 0.5625, 0.1875, 0.0625, 0.1875, 0.125, 0.1563, 0.125, 0.1563, 0.0625, 0.1875, 0.5, 0.1875, 0.5625, 0.1562, 0.5625, 0.1562, 0.5, 0.1719, 0.0, 0.1875, 0.0625, 0.1563, 0.0625, 0.1875, 0.4375, 0.1875, 0.5, 0.1562, 0.5, 0.1562, 0.4375, 0.1875, 0.375, 0.1875, 0.4375, 0.1562, 0.4375, 0.1563, 0.375, 0.1563, 0.0625, 0.1563, 0.125, 0.125, 0.125, 0.125, 0.0625, 0.1562, 0.5, 0.1562, 0.5625, 0.125, 0.5625, 0.125, 0.5, 0.1406, 0.0, 0.1563, 0.0625, 0.125, 0.0625, 0.1562, 0.4375, 0.1562, 0.5, 0.125, 0.5, 0.125, 0.4375, 0.1563, 0.375, 0.1562, 0.4375, 0.125, 0.4375, 0.125, 0.375, 0.1562, 0.3125, 0.1563, 0.375, 0.125, 0.375, 0.125, 0.3125, 0.1563, 0.75, 0.1563, 0.8125, 0.125, 0.8125, 0.125, 0.75, 0.1563, 0.25, 0.1562, 0.3125, 0.125, 0.3125, 0.125, 0.25, 0.1562, 0.6875, 0.1563, 0.75, 0.125, 0.75, 0.125, 0.6875, 0.1563, 0.1875, 0.1563, 0.25, 0.125, 0.25, 0.125, 0.1875, 0.1563, 0.625, 0.1562, 0.6875, 0.125, 0.6875, 0.125, 0.625, 0.1563, 0.125, 0.1563, 0.1875, 0.125, 0.1875, 0.125, 0.125, 0.1562, 0.5625, 0.1563, 0.625, 0.125, 0.625, 0.125, 0.5625, 0.125, 0.75, 0.125, 0.8125, 0.09375, 0.8125, 0.09375, 0.75, 0.125, 0.25, 0.125, 0.3125, 0.09375, 0.3125, 0.09375, 0.25, 0.125, 0.6875, 0.125, 0.75, 0.09375, 0.75, 0.09375, 0.6875, 0.125, 0.1875, 0.125, 0.25, 0.09375, 0.25, 0.09375, 0.1875, 0.125, 0.625, 0.125, 0.6875, 0.09375, 0.6875, 0.09375, 0.625, 0.125, 0.125, 0.125, 0.1875, 0.09375, 0.1875, 0.09375, 0.125, 0.125, 0.5625, 0.125, 0.625, 0.09375, 0.625, 0.09375, 0.5625, 0.125, 0.0625, 0.125, 0.125, 0.09375, 0.125, 0.09375, 0.0625, 0.125, 0.5, 0.125, 0.5625, 0.09375, 0.5625, 0.09375, 0.5, 0.1094, 0.0, 0.125, 0.0625, 0.09375, 0.0625, 0.125, 0.4375, 0.125, 0.5, 0.09375, 0.5, 0.09375, 0.4375, 0.125, 0.375, 0.125, 0.4375, 0.09375, 0.4375, 0.09375, 0.375, 0.125, 0.3125, 0.125, 0.375, 0.09375, 0.375, 0.09375, 0.3125, 0.09375, 0.5, 0.09375, 0.5625, 0.0625, 0.5625, 0.0625, 0.5, 0.07813, 0.0, 0.09375, 0.0625, 0.0625, 0.0625, 0.09375, 0.4375, 0.09375, 0.5, 0.0625, 0.5, 0.0625, 0.4375, 0.6562, 0.8125, 0.6875, 0.8125, 0.6875, 0.8125, 0.6562, 0.8125, 0.09375, 0.375, 0.09375, 0.4375, 0.0625, 0.4375, 0.0625, 0.375, 0.0625, 0.8125, 0.09375, 0.8125, 0.09375, 0.8125, 0.0625, 0.8125, 0.09375, 0.3125, 0.09375, 0.375, 0.0625, 0.375, 0.0625, 0.3125, 0.09375, 0.75, 0.09375, 0.8125, 0.0625, 0.8125, 0.0625, 0.75, 0.09375, 0.25, 0.09375, 0.3125, 0.0625, 0.3125, 0.0625, 0.25, 0.09375, 0.6875, 0.09375, 0.75, 0.0625, 0.75, 0.0625, 0.6875, 0.09375, 0.1875, 0.09375, 0.25, 0.0625, 0.25, 0.0625, 0.1875, 0.09375, 0.625, 0.09375, 0.6875, 0.0625, 0.6875, 0.0625, 0.625, 0.09375, 0.125, 0.09375, 0.1875, 0.0625, 0.1875, 0.0625, 0.125, 0.09375, 0.5625, 0.09375, 0.625, 0.0625, 0.625, 0.0625, 0.5625, 0.09375, 0.0625, 0.09375, 0.125, 0.0625, 0.125, 0.0625, 0.0625, 0.0625, 0.25, 0.0625, 0.3125, 0.03125, 0.3125, 0.03125, 0.25, 0.0625, 0.6875, 0.0625, 0.75, 0.03125, 0.75, 0.03125, 0.6875, 0.0625, 0.1875, 0.0625, 0.25, 0.03125, 0.25, 0.03125, 0.1875, 0.0625, 0.625, 0.0625, 0.6875, 0.03125, 0.6875, 0.03125, 0.625, 0.0625, 0.125, 0.0625, 0.1875, 0.03125, 0.1875, 0.03125, 0.125, 0.0625, 0.5625, 0.0625, 0.625, 0.03125, 0.625, 0.03125, 0.5625, 0.0625, 0.0625, 0.0625, 0.125, 0.03125, 0.125, 0.03125, 0.0625, 0.0625, 0.5, 0.0625, 0.5625, 0.03125, 0.5625, 0.03125, 0.5, 0.3125, 0.8125, 0.3437, 0.8125, 0.3437, 0.8125, 0.3125, 0.8125, 0.04688, 0.0, 0.0625, 0.0625, 0.03125, 0.0625, 0.0625, 0.4375, 0.0625, 0.5, 0.03125, 0.5, 0.03125, 0.4375, 0.4062, 0.8125, 0.4375, 0.8125, 0.4375, 0.8125, 0.4062, 0.8125, 0.0625, 0.375, 0.0625, 0.4375, 0.03125, 0.4375, 0.03125, 0.375, 0.75, 0.8125, 0.7812, 0.8125, 0.7812, 0.8125, 0.75, 0.8125, 0.0625, 0.3125, 0.0625, 0.375, 0.03125, 0.375, 0.03125, 0.3125, 0.0625, 0.75, 0.0625, 0.8125, 0.03125, 0.8125, 0.03125, 0.75, 0.9688, 0.8125, 1.0, 0.8125, 1.0, 0.8125, 0.9688, 0.8125, 0.01563, 0.0, 0.03125, 0.0625, 2.384e-07, 0.0625, 0.03125, 0.4375, 0.03125, 0.5, 0.0, 0.5, 0.0, 0.4375, 0.4687, 0.8125, 0.5, 0.8125, 0.5, 0.8125, 0.4687, 0.8125, 0.03125, 0.375, 0.03125, 0.4375, 0.0, 0.4375, 5.96e-08, 0.375, 0.8125, 0.8125, 0.8438, 0.8125, 0.8438, 0.8125, 0.8125, 0.8125, 0.03125, 0.3125, 0.03125, 0.375, 5.96e-08, 0.375, 0.0, 0.3125, 0.03125, 0.75, 0.03125, 0.8125, 5.96e-08, 0.8125, 0.0, 0.75, 0.03125, 0.25, 0.03125, 0.3125, 0.0, 0.3125, 0.0, 0.25, 0.03125, 0.6875, 0.03125, 0.75, 0.0, 0.75, 0.0, 0.6875, 0.03125, 0.1875, 0.03125, 0.25, 0.0, 0.25, 5.96e-08, 0.1875, 0.03125, 0.625, 0.03125, 0.6875, 0.0, 0.6875, 5.96e-08, 0.625, 0.03125, 0.125, 0.03125, 0.1875, 5.96e-08, 0.1875, 8.941e-08, 0.125, 0.03125, 0.5625, 0.03125, 0.625, 5.96e-08, 0.625, 0.0, 0.5625, 0.03125, 0.0625, 0.03125, 0.125, 8.941e-08, 0.125, 2.384e-07, 0.0625, 0.03125, 0.5, 0.03125, 0.5625, 0.0, 0.5625, 0.0, 0.5, 1.0, 0.6875, 1.0, 0.75, 0.9688, 0.75, 0.9688, 0.6875, 1.0, 0.1875, 1.0, 0.25, 0.9688, 0.25, 0.9688, 0.1875, 1.0, 0.625, 1.0, 0.6875, 0.9688, 0.6875, 0.9688, 0.625, 1.0, 0.125, 1.0, 0.1875, 0.9688, 0.1875, 0.9688, 0.125, 1.0, 0.5625, 1.0, 0.625, 0.9688, 0.625, 0.9688, 0.5625, 1.0, 0.0625, 1.0, 0.125, 0.9688, 0.125, 0.9688, 0.0625, 1.0, 0.5, 1.0, 0.5625, 0.9688, 0.5625, 0.9688, 0.5, 0.125, 0.8125, 0.1563, 0.8125, 0.1563, 0.8125, 0.125, 0.8125, 0.9844, 0.0, 1.0, 0.0625, 0.9688, 0.0625, 1.0, 0.4375, 1.0, 0.5, 0.9688, 0.5, 0.9688, 0.4375, 0.2188, 0.8125, 0.25, 0.8125, 0.25, 0.8125, 0.2188, 0.8125, 1.0, 0.375, 1.0, 0.4375, 0.9688, 0.4375, 0.9688, 0.375, 0.5625, 0.8125, 0.5937, 0.8125, 0.5937, 0.8125, 0.5625, 0.8125, 1.0, 0.3125, 1.0, 0.375, 0.9688, 0.375, 0.9688, 0.3125, 1.0, 0.75, 1.0, 0.8125, 0.9688, 0.8125, 0.9688, 0.75, 1.0, 0.25, 1.0, 0.3125, 0.9688, 0.3125, 0.9688, 0.25, 0.9688, 0.4375, 0.9688, 0.5, 0.9375, 0.5, 0.9375, 0.4375, 0.03125, 0.8125, 0.0625, 0.8125, 0.0625, 0.8125, 0.03125, 0.8125, 0.9688, 0.375, 0.9688, 0.4375, 0.9375, 0.4375, 0.9375, 0.375, 0.375, 0.8125, 0.4062, 0.8125, 0.4062, 0.8125, 0.375, 0.8125, 0.9688, 0.3125, 0.9688, 0.375, 0.9375, 0.375, 0.9375, 0.3125, 0.9688, 0.75, 0.9688, 0.8125, 0.9375, 0.8125, 0.9375, 0.75, 0.9688, 0.25, 0.9688, 0.3125, 0.9375, 0.3125, 0.9375, 0.25, 0.9688, 0.6875, 0.9688, 0.75, 0.9375, 0.75, 0.9375, 0.6875, 0.9688, 0.1875, 0.9688, 0.25, 0.9375, 0.25, 0.9375, 0.1875, 0.9688, 0.625, 0.9688, 0.6875, 0.9375, 0.6875, 0.9375, 0.625, 0.9688, 0.125, 0.9688, 0.1875, 0.9375, 0.1875, 0.9375, 0.125, 0.9688, 0.5625, 0.9688, 0.625, 0.9375, 0.625, 0.9375, 0.5625, 0.9688, 0.0625, 0.9688, 0.125, 0.9375, 0.125, 0.9375, 0.0625, 0.9688, 0.5, 0.9688, 0.5625, 0.9375, 0.5625, 0.9375, 0.5, 0.7812, 0.8125, 0.8125, 0.8125, 0.8125, 0.8125, 0.7812, 0.8125, 0.9531, 0.0, 0.9688, 0.0625, 0.9375, 0.0625, 0.9375, 0.1875, 0.9375, 0.25, 0.9062, 0.25, 0.9062, 0.1875, 0.9375, 0.625, 0.9375, 0.6875, 0.9062, 0.6875, 0.9062, 0.625, 0.9375, 0.125, 0.9375, 0.1875, 0.9062, 0.1875, 0.9063, 0.125, 0.9375, 0.5625, 0.9375, 0.625, 0.9062, 0.625, 0.9062, 0.5625, 0.9375, 0.0625, 0.9375, 0.125, 0.9063, 0.125, 0.9063, 0.0625, 0.9375, 0.5, 0.9375, 0.5625, 0.9062, 0.5625, 0.9062, 0.5, 0.875, 0.8125, 0.9062, 0.8125, 0.9062, 0.8125, 0.875, 0.8125, 0.9219, 0.0, 0.9375, 0.0625, 0.9063, 0.0625, 0.9375, 0.4375, 0.9375, 0.5, 0.9062, 0.5, 0.9062, 0.4375, 0.2812, 0.8125, 0.3125, 0.8125, 0.3125, 0.8125, 0.2812, 0.8125, 0.9375, 0.375, 0.9375, 0.4375, 0.9062, 0.4375, 0.9062, 0.375, 0.5312, 0.8125, 0.5625, 0.8125, 0.5625, 0.8125, 0.5312, 0.8125, 0.9375, 0.3125, 0.9375, 0.375, 0.9062, 0.375, 0.9062, 0.3125, 0.9375, 0.75, 0.9375, 0.8125, 0.9062, 0.8125, 0.9062, 0.75, 0.9375, 0.25, 0.9375, 0.3125, 0.9062, 0.3125, 0.9062, 0.25, 0.9375, 0.6875, 0.9375, 0.75, 0.9062, 0.75, 0.9062, 0.6875, 0.9062, 0.375, 0.9062, 0.4375, 0.875, 0.4375, 0.875, 0.375, 0.625, 0.8125, 0.6562, 0.8125, 0.6562, 0.8125, 0.625, 0.8125, 0.9062, 0.3125, 0.9062, 0.375, 0.875, 0.375, 0.875, 0.3125, 0.9062, 0.75, 0.9062, 0.8125, 0.875, 0.8125, 0.875, 0.75, 0.9062, 0.25, 0.9062, 0.3125, 0.875, 0.3125, 0.875, 0.25, 0.9062, 0.6875, 0.9062, 0.75, 0.875, 0.75, 0.875, 0.6875, 0.9062, 0.1875, 0.9062, 0.25, 0.875, 0.25, 0.875, 0.1875, 0.9062, 0.625, 0.9062, 0.6875, 0.875, 0.6875, 0.875, 0.625, 0.9063, 0.125, 0.9062, 0.1875, 0.875, 0.1875, 0.875, 0.125, 0.9062, 0.5625, 0.9062, 0.625, 0.875, 0.625, 0.875, 0.5625, 0.9063, 0.0625, 0.9063, 0.125, 0.875, 0.125, 0.875, 0.0625, 0.9062, 0.5, 0.9062, 0.5625, 0.875, 0.5625, 0.875, 0.5, 0.9375, 0.8125, 0.9688, 0.8125, 0.9688, 0.8125, 0.9375, 0.8125, 0.8906, 0.0, 0.9063, 0.0625, 0.875, 0.0625, 0.9062, 0.4375, 0.9062, 0.5, 0.875, 0.5, 0.875, 0.4375, 0.1875, 0.8125, 0.2188, 0.8125, 0.2188, 0.8125, 0.1875, 0.8125, 0.875, 0.125, 0.875, 0.1875, 0.8438, 0.1875, 0.8438, 0.125, 0.875, 0.5625, 0.875, 0.625, 0.8438, 0.625, 0.8438, 0.5625, 0.875, 0.0625, 0.875, 0.125, 0.8438, 0.125, 0.8438, 0.0625, 0.875, 0.5, 0.875, 0.5625, 0.8438, 0.5625, 0.8438, 0.5, 0.4375, 0.8125, 0.4687, 0.8125, 0.4687, 0.8125, 0.4375, 0.8125, 0.8594, 0.0, 0.875, 0.0625, 0.8438, 0.0625, 0.875, 0.4375, 0.875, 0.5, 0.8438, 0.5, 0.8438, 0.4375, 0.09375, 0.8125, 0.125, 0.8125, 0.125, 0.8125, 0.09375, 0.8125, 0.875, 0.375, 0.875, 0.4375, 0.8438, 0.4375, 0.8438, 0.375, 0.8438, 0.8125, 0.875, 0.8125, 0.875, 0.8125, 0.8438, 0.8125, 0.875, 0.3125, 0.875, 0.375, 0.8438, 0.375, 0.8438, 0.3125, 0.875, 0.75, 0.875, 0.8125, 0.8438, 0.8125, 0.8438, 0.75, 0.875, 0.25, 0.875, 0.3125, 0.8438, 0.3125, 0.8438, 0.25, 0.875, 0.6875, 0.875, 0.75, 0.8438, 0.75, 0.8438, 0.6875, 0.875, 0.1875, 0.875, 0.25, 0.8438, 0.25, 0.8438, 0.1875, 0.875, 0.625, 0.875, 0.6875, 0.8438, 0.6875, 0.8438, 0.625, 0.6875, 0.8125, 0.7188, 0.8125, 0.7188, 0.8125, 0.6875, 0.8125, 0.8438, 0.3125, 0.8438, 0.375, 0.8125, 0.375, 0.8125, 0.3125, 0.8438, 0.75, 0.8438, 0.8125, 0.8125, 0.8125, 0.8125, 0.75, 0.8438, 0.25, 0.8438, 0.3125, 0.8125, 0.3125, 0.8125, 0.25, 0.8438, 0.6875, 0.8438, 0.75, 0.8125, 0.75, 0.8125, 0.6875, 0.8438, 0.1875, 0.8438, 0.25, 0.8125, 0.25, 0.8125, 0.1875, 0.8438, 0.625, 0.8438, 0.6875, 0.8125, 0.6875, 0.8125, 0.625, 0.8438, 0.125, 0.8438, 0.1875, 0.8125, 0.1875, 0.8125, 0.125, 0.8438, 0.5625, 0.8438, 0.625, 0.8125, 0.625, 0.8125, 0.5625, 0.8438, 0.0625, 0.8438, 0.125, 0.8125, 0.125, 0.8125, 0.0625, 0.8438, 0.5, 0.8438, 0.5625, 0.8125, 0.5625, 0.8125, 0.5, 0.3437, 0.8125, 0.375, 0.8125, 0.375, 0.8125, 0.3437, 0.8125, 0.8281, 0.0, 0.8438, 0.0625, 0.8125, 0.0625, 0.8438, 0.4375, 0.8438, 0.5, 0.8125, 0.5, 0.8125, 0.4375, 0.5937, 0.8125, 0.625, 0.8125, 0.625, 0.8125, 0.5937, 0.8125, 0.8438, 0.375, 0.8438, 0.4375, 0.8125, 0.4375, 0.8125, 0.375, 0.8125, 0.5625, 0.8125, 0.625, 0.7812, 0.625, 0.7812, 0.5625, 0.8125, 0.0625, 0.8125, 0.125, 0.7812, 0.125, 0.7812, 0.0625, 0.8125, 0.5, 0.8125, 0.5625, 0.7812, 0.5625, 0.7812, 0.5, 0.7188, 0.8125, 0.75, 0.8125, 0.75, 0.8125, 0.7188, 0.8125, 0.7969, 0.0, 0.8125, 0.0625, 0.7812, 0.0625, 0.8125, 0.4375, 0.8125, 0.5, 0.7812, 0.5, 0.7812, 0.4375, 0.5, 0.8125, 0.5312, 0.8125, 0.5312, 0.8125, 0.5, 0.8125, 0.8125, 0.375, 0.8125, 0.4375, 0.7812, 0.4375, 0.7812, 0.375, 5.96e-08, 0.8125, 0.03125, 0.8125, 0.03125, 0.8125, 5.96e-08, 0.8125, 0.8125, 0.3125, 0.8125, 0.375, 0.7812, 0.375, 0.7812, 0.3125, 0.8125, 0.75, 0.8125, 0.8125, 0.7812, 0.8125, 0.7812, 0.75, 0.8125, 0.25, 0.8125, 0.3125, 0.7812, 0.3125, 0.7812, 0.25, 0.8125, 0.6875, 0.8125, 0.75, 0.7812, 0.75, 0.7812, 0.6875, 0.8125, 0.1875, 0.8125, 0.25, 0.7812, 0.25, 0.7812, 0.1875, 0.8125, 0.625, 0.8125, 0.6875, 0.7812, 0.6875, 0.7812, 0.625, 0.8125, 0.125, 0.8125, 0.1875, 0.7812, 0.1875, 0.7812, 0.125, 0.7812, 0.3125, 0.7812, 0.375, 0.75, 0.375, 0.75, 0.3125, 0.7812, 0.75, 0.7812, 0.8125, 0.75, 0.8125, 0.75, 0.75, 0.7812, 0.25, 0.7812, 0.3125, 0.75, 0.3125, 0.75, 0.25, 0.7812, 0.6875, 0.7812, 0.75, 0.75, 0.75, 0.75, 0.6875, 0.7812, 0.1875, 0.7812, 0.25, 0.75, 0.25, 0.75, 0.1875, 0.7812, 0.625, 0.7812, 0.6875, 0.75, 0.6875, 0.75, 0.625, 0.7812, 0.125, 0.7812, 0.1875, 0.75, 0.1875, 0.75, 0.125, 0.7812, 0.5625, 0.7812, 0.625, 0.75, 0.625, 0.75, 0.5625, 0.7812, 0.0625, 0.7812, 0.125, 0.75, 0.125, 0.75, 0.0625, 0.7812, 0.5, 0.7812, 0.5625, 0.75, 0.5625, 0.75, 0.5, 0.25, 0.8125, 0.2812, 0.8125, 0.2812, 0.8125, 0.25, 0.8125, 0.7656, 0.0, 0.7812, 0.0625, 0.75, 0.0625, 0.7812, 0.4375, 0.7812, 0.5, 0.75, 0.5, 0.75, 0.4375, 0.9062, 0.8125, 0.9375, 0.8125, 0.9375, 0.8125, 0.9062, 0.8125, 0.7812, 0.375, 0.7812, 0.4375, 0.75, 0.4375, 0.75, 0.375, 0.1563, 0.8125, 0.1875, 0.8125, 0.1875, 0.8125, 0.1563, 0.8125, 0.75, 0.8125, 0.75, 0.875, 0.7188, 0.875, 0.7188, 0.8125, 0.75, 0.9375, 0.7344, 1.0, 0.7187, 0.9375, 0.75, 0.875, 0.75, 0.9375, 0.7187, 0.9375, 0.7188, 0.875, 0.7188, 0.875, 0.7187, 0.9375, 0.6875, 0.9375, 0.6875, 0.875, 0.7188, 0.8125, 0.7188, 0.875, 0.6875, 0.875, 0.6875, 0.8125, 0.7187, 0.9375, 0.7031, 1.0, 0.6875, 0.9375, 0.6875, 0.9375, 0.6719, 1.0, 0.6562, 0.9375, 0.6875, 0.875, 0.6875, 0.9375, 0.6562, 0.9375, 0.6562, 0.875, 0.6875, 0.8125, 0.6875, 0.875, 0.6562, 0.875, 0.6562, 0.8125, 0.6562, 0.8125, 0.6562, 0.875, 0.625, 0.875, 0.625, 0.8125, 0.6562, 0.9375, 0.6406, 1.0, 0.625, 0.9375, 0.6562, 0.875, 0.6562, 0.9375, 0.625, 0.9375, 0.625, 0.875, 0.625, 0.9375, 0.6094, 1.0, 0.5937, 0.9375, 0.625, 0.875, 0.625, 0.9375, 0.5937, 0.9375, 0.5937, 0.875, 0.625, 0.8125, 0.625, 0.875, 0.5937, 0.875, 0.5937, 0.8125, 0.5937, 0.8125, 0.5937, 0.875, 0.5625, 0.875, 0.5625, 0.8125, 0.5937, 0.9375, 0.5781, 1.0, 0.5625, 0.9375, 0.5937, 0.875, 0.5937, 0.9375, 0.5625, 0.9375, 0.5625, 0.875, 0.5625, 0.9375, 0.5469, 1.0, 0.5312, 0.9375, 0.5625, 0.875, 0.5625, 0.9375, 0.5312, 0.9375, 0.5312, 0.875, 0.5625, 0.8125, 0.5625, 0.875, 0.5312, 0.875, 0.5312, 0.8125, 0.5312, 0.9375, 0.5156, 1.0, 0.5, 0.9375, 0.5312, 0.875, 0.5312, 0.9375, 0.5, 0.9375, 0.5, 0.875, 0.5312, 0.8125, 0.5312, 0.875, 0.5, 0.875, 0.5, 0.8125, 0.5, 0.9375, 0.4844, 1.0, 0.4687, 0.9375, 0.5, 0.875, 0.5, 0.9375, 0.4687, 0.9375, 0.4687, 0.875, 0.5, 0.8125, 0.5, 0.875, 0.4687, 0.875, 0.4687, 0.8125, 0.4687, 0.9375, 0.4531, 1.0, 0.4375, 0.9375, 0.4687, 0.875, 0.4687, 0.9375, 0.4375, 0.9375, 0.4375, 0.875, 0.4687, 0.8125, 0.4687, 0.875, 0.4375, 0.875, 0.4375, 0.8125, 0.4375, 0.9375, 0.4219, 1.0, 0.4062, 0.9375, 0.4375, 0.875, 0.4375, 0.9375, 0.4062, 0.9375, 0.4062, 0.875, 0.4375, 0.8125, 0.4375, 0.875, 0.4062, 0.875, 0.4062, 0.8125, 0.4062, 0.9375, 0.3906, 1.0, 0.375, 0.9375, 0.4062, 0.875, 0.4062, 0.9375, 0.375, 0.9375, 0.375, 0.875, 0.4062, 0.8125, 0.4062, 0.875, 0.375, 0.875, 0.375, 0.8125, 0.375, 0.875, 0.375, 0.9375, 0.3437, 0.9375, 0.3437, 0.875, 0.375, 0.8125, 0.375, 0.875, 0.3437, 0.875, 0.3437, 0.8125, 0.375, 0.9375, 0.3594, 1.0, 0.3437, 0.9375, 0.3437, 0.9375, 0.3281, 1.0, 0.3125, 0.9375, 0.3437, 0.875, 0.3437, 0.9375, 0.3125, 0.9375, 0.3125, 0.875, 0.3437, 0.8125, 0.3437, 0.875, 0.3125, 0.875, 0.3125, 0.8125, 0.3125, 0.875, 0.3125, 0.9375, 0.2812, 0.9375, 0.2812, 0.875, 0.3125, 0.8125, 0.3125, 0.875, 0.2812, 0.875, 0.2812, 0.8125, 0.3125, 0.9375, 0.2969, 1.0, 0.2812, 0.9375, 0.2812, 0.9375, 0.2656, 1.0, 0.25, 0.9375, 0.2812, 0.875, 0.2812, 0.9375, 0.25, 0.9375, 0.25, 0.875, 0.2812, 0.8125, 0.2812, 0.875, 0.25, 0.875, 0.25, 0.8125, 0.25, 0.8125, 0.25, 0.875, 0.2188, 0.875, 0.2188, 0.8125, 0.25, 0.9375, 0.2344, 1.0, 0.2188, 0.9375, 0.25, 0.875, 0.25, 0.9375, 0.2188, 0.9375, 0.2188, 0.875, 0.2188, 0.9375, 0.2031, 1.0, 0.1875, 0.9375, 0.2188, 0.875, 0.2188, 0.9375, 0.1875, 0.9375, 0.1875, 0.875, 0.2188, 0.8125, 0.2188, 0.875, 0.1875, 0.875, 0.1875, 0.8125, 0.1875, 0.9375, 0.1719, 1.0, 0.1563, 0.9375, 0.1875, 0.875, 0.1875, 0.9375, 0.1563, 0.9375, 0.1563, 0.875, 0.1875, 0.8125, 0.1875, 0.875, 0.1563, 0.875, 0.1563, 0.8125, 0.1563, 0.9375, 0.1406, 1.0, 0.125, 0.9375, 0.1563, 0.875, 0.1563, 0.9375, 0.125, 0.9375, 0.125, 0.875, 0.1563, 0.8125, 0.1563, 0.875, 0.125, 0.875, 0.125, 0.8125, 0.125, 0.9375, 0.1094, 1.0, 0.09375, 0.9375, 0.125, 0.875, 0.125, 0.9375, 0.09375, 0.9375, 0.09375, 0.875, 0.125, 0.8125, 0.125, 0.875, 0.09375, 0.875, 0.09375, 0.8125, 0.09375, 0.9375, 0.07813, 1.0, 0.0625, 0.9375, 0.09375, 0.875, 0.09375, 0.9375, 0.0625, 0.9375, 0.0625, 0.875, 0.09375, 0.8125, 0.09375, 0.875, 0.0625, 0.875, 0.0625, 0.8125, 0.0625, 0.9375, 0.04688, 1.0, 0.03125, 0.9375, 0.0625, 0.875, 0.0625, 0.9375, 0.03125, 0.9375, 0.03125, 0.875, 0.0625, 0.8125, 0.0625, 0.875, 0.03125, 0.875, 0.03125, 0.8125, 0.03125, 0.9375, 0.01563, 1.0, 2.384e-07, 0.9375, 0.03125, 0.875, 0.03125, 0.9375, 2.384e-07, 0.9375, 8.941e-08, 0.875, 0.03125, 0.8125, 0.03125, 0.875, 8.941e-08, 0.875, 5.96e-08, 0.8125, 1.0, 0.9375, 0.9844, 1.0, 0.9688, 0.9375, 1.0, 0.875, 1.0, 0.9375, 0.9688, 0.9375, 0.9688, 0.875, 1.0, 0.8125, 1.0, 0.875, 0.9688, 0.875, 0.9688, 0.8125, 0.9688, 0.875, 0.9688, 0.9375, 0.9375, 0.9375, 0.9375, 0.875, 0.9688, 0.8125, 0.9688, 0.875, 0.9375, 0.875, 0.9375, 0.8125, 0.9688, 0.9375, 0.9531, 1.0, 0.9375, 0.9375, 0.9375, 0.9375, 0.9219, 1.0, 0.9063, 0.9375, 0.9375, 0.875, 0.9375, 0.9375, 0.9063, 0.9375, 0.9063, 0.875, 0.9375, 0.8125, 0.9375, 0.875, 0.9063, 0.875, 0.9062, 0.8125, 0.9062, 0.8125, 0.9063, 0.875, 0.875, 0.875, 0.875, 0.8125, 0.9063, 0.9375, 0.8906, 1.0, 0.875, 0.9375, 0.9063, 0.875, 0.9063, 0.9375, 0.875, 0.9375, 0.875, 0.875, 0.875, 0.9375, 0.8594, 1.0, 0.8438, 0.9375, 0.875, 0.875, 0.875, 0.9375, 0.8438, 0.9375, 0.8438, 0.875, 0.875, 0.8125, 0.875, 0.875, 0.8438, 0.875, 0.8438, 0.8125, 0.8438, 0.8125, 0.8438, 0.875, 0.8125, 0.875, 0.8125, 0.8125, 0.8438, 0.9375, 0.8281, 1.0, 0.8125, 0.9375, 0.8438, 0.875, 0.8438, 0.9375, 0.8125, 0.9375, 0.8125, 0.875, 0.8125, 0.9375, 0.7969, 1.0, 0.7812, 0.9375, 0.8125, 0.875, 0.8125, 0.9375, 0.7812, 0.9375, 0.7812, 0.875, 0.8125, 0.8125, 0.8125, 0.875, 0.7812, 0.875, 0.7812, 0.8125, 0.7812, 0.9375, 0.7656, 1.0, 0.75, 0.9375, 0.7812, 0.875, 0.7812, 0.9375, 0.75, 0.9375, 0.75, 0.875, 0.7812, 0.8125, 0.7812, 0.875, 0.75, 0.875, 0.75, 0.8125])
me_cube_002.materials.append(mat_white)
me_cube_002.materials.append(mat_material_001)
me_cube_002.use_remesh_fix_poles = True
me_cube_002.use_remesh_preserve_attributes = False
me_cube_002.use_mirror_vertex_groups = False
me_cube_002.update()

# ---- objects
ob_camera = bpy.data.objects.new('Camera', cam_camera)
ob_cube = bpy.data.objects.new('Cube', me_cube_001)
ob_cube_001 = bpy.data.objects.new('Cube.001', me_cube_002)

# ---- transforms, parenting, visibility, modifiers, constraints
ob_camera.location = (7.359, -6.926, 4.958)
ob_camera.rotation_euler = (1.109, 0.0, 0.8149)
ob_camera.lock_rotations_4d = False
ob_camera.empty_display_type = 'ARROWS'
ob_camera.color = (0.0, 0.0, 0.0, 0.0)
ob_camera.display_type = 'WIRE'
ob_camera.lineart.crease_threshold = 0.0
ob_cube.location = (0.0, 0.0, 0.0)
ob_cube.scale = (0.22, 0.2297, 1.0)
ob_cube.lineart.crease_threshold = 0.0
ob_cube_001.location = (1.177, 0.0, 0.7705)
ob_cube_001.scale = (0.9584, 0.1299, 1.771)
ob_cube_001.lineart.crease_threshold = 0.0

# ---- collection membership
col_collection.objects.link(ob_camera)
col_collection.objects.link(ob_cube)
col_collection.objects.link(ob_cube_001)

# ---- scene / render settings (as saved in the file)
scene.camera = ob_camera
scene.frame_start = 1; scene.frame_end = 250; scene.frame_set(1)
scene.render.engine = 'BLENDER_EEVEE_NEXT'
scene.cycles.use_denoising = False
scene.cycles.samples = 128
scene.cycles.sampling_pattern = 'TABULATED_SOBOL'
scene.cycles.use_adaptive_sampling = False
scene.cycles.use_light_tree = False
scene.view_settings.view_transform = 'Filmic'
bpy.context.view_layer.update()

# ---- added for rendering (the .blend has no usable light): sun
light_auto_sun = bpy.data.lights.new('AutoSun', 'SUN')
light_auto_sun.energy = 3.0
light_auto_sun.angle = 0.0523599
ob_auto_sun = bpy.data.objects.new('AutoSun', light_auto_sun)
scene.collection.objects.link(ob_auto_sun)
ob_auto_sun.rotation_euler = (0.872665, 0.174533, 0.523599)
bpy.context.view_layer.update()
